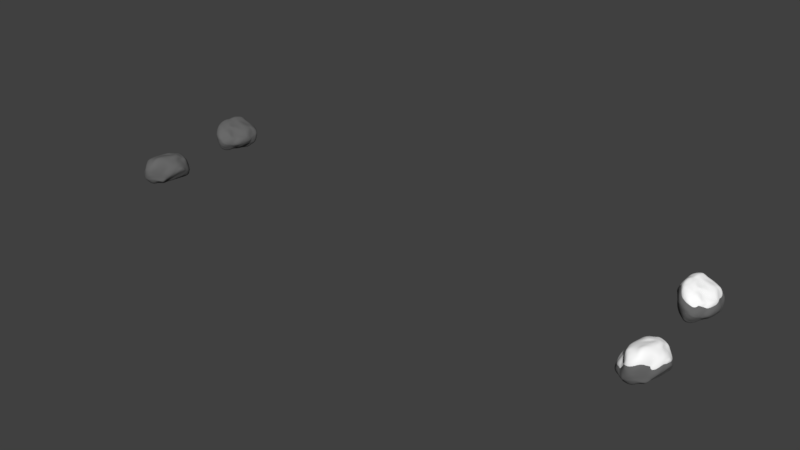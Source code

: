 # Source: Append-Pebbles.blend  (saved by Blender 2.79.0; exported with 4.5.12 LTS)
import bpy
from mathutils import Matrix  # noqa: F401  (used for matrix-valued properties, if any)

bpy.ops.wm.read_factory_settings(use_empty=True)
scene = bpy.context.scene
scene.name = 'Scene'

# ---- collections
col_collection_1 = bpy.data.collections.new('Collection 1'); scene.collection.children.link(col_collection_1)

# ---- materials (node trees are filled in below, after node groups)
mat_rock1 = bpy.data.materials.new('Rock1')
mat_rock1.alpha_threshold = 0.0
mat_rock1.roughness = 0.5
mat_snow = bpy.data.materials.new('Snow')
mat_snow.alpha_threshold = 0.0
mat_snow.diffuse_color = (1.0, 1.0, 1.0, 1.0)
mat_snow.roughness = 0.5

# ---- material node trees
mat_rock1.use_nodes = True; mat_rock1.node_tree.nodes.clear()
_N = mat_rock1.node_tree.nodes; _L = mat_rock1.node_tree.links
n0 = _N.new('ShaderNodeOutputMaterial'); n0.name = 'Material Output'; n0.location = (300, 300)
n1 = _N.new('ShaderNodeBsdfDiffuse'); n1.name = 'Diffuse BSDF'; n1.location = (10, 300)
n1.inputs[0].default_value = (0.1413, 0.1413, 0.1413, 1.0)
_L.new(n1.outputs[0], n0.inputs[0])
n0.is_active_output = True
mat_snow.use_nodes = True; mat_snow.node_tree.nodes.clear()
_N = mat_snow.node_tree.nodes; _L = mat_snow.node_tree.links
n0 = _N.new('ShaderNodeOutputMaterial'); n0.name = 'Material Output'; n0.location = (300, 300)
n1 = _N.new('ShaderNodeBsdfDiffuse'); n1.name = 'Diffuse BSDF'; n1.location = (10, 300)
n1.inputs[0].default_value = (1.0, 1.0, 1.0, 1.0)
_L.new(n1.outputs[0], n0.inputs[0])
n0.is_active_output = True

# ---- world
world_world = bpy.data.worlds.new('World'); scene.world = world_world
world_world.color = (0.05088, 0.05088, 0.05088)
world_world.use_sun_shadow = False
world_world.sun_shadow_jitter_overblur = 0.0
world_world.cycles.sampling_method = 'MANUAL'

# ---- meshes
me_icosphere_036 = bpy.data.meshes.new('Icosphere.036')
me_icosphere_036.from_pydata([(-0.2058, -0.1743, -0.4291), (0.4169, -0.7914, -0.3347), (-0.5865, -1.096, -0.3061), (-0.6796, 0.01974, -0.3551), (-0.2631, 0.6107, -0.3753), (0.3668, 0.3051, -0.2525), (0.06164, -1.058, 0.3333), (-0.7499, -0.8237, 0.3636), (-0.8015, 0.3356, 0.4197), (-0.07441, 0.5888, 0.2282), (0.2859, -0.531, 0.3703), (-0.3316, -0.4262, 0.6609), (-0.3509, -0.7364, -0.4548), (0.1453, -0.5712, -0.3811), (0.1063, -0.9724, -0.3664), (0.4762, -0.2257, -0.319), (0.1596, -0.07785, -0.3726), (-0.54, -0.104, -0.4286), (-0.8451, -0.8341, -0.2059), (-0.3078, 0.2824, -0.4728), (-0.716, 0.375, -0.2225), (0.0238, 0.4542, -0.3285), (0.4558, -0.7703, 0.0227), (0.4917, -0.2058, 0.1045), (-0.02108, -1.186, -0.1803), (0.4118, -1.003, -0.01935), (-1.046, -0.6817, 0.1682), (-0.777, -1.074, -0.01004), (-0.6384, 0.6574, -0.01915), (-0.9218, 0.08107, -0.1025), (0.2138, 0.6061, -0.1044), (-0.2576, 0.7958, -0.1732), (0.2563, -0.7313, 0.3574), (-0.5429, -1.068, 0.4263), (-0.9382, -0.2679, 0.4018), (-0.3616, 0.7663, 0.3989), (0.2106, 0.1637, 0.2587), (-0.1644, -0.7993, 0.6134), (0.07806, -0.4343, 0.5832), (-0.5981, -0.6674, 0.6807), (-0.5313, 0.2634, 0.7882), (-0.026, 0.4129, 0.6346), (-0.3497, -0.4578, -0.4335), (0.2882, -0.6877, -0.3761), (-0.2048, -1.066, -0.4097), (0.4669, -0.4769, -0.2933), (0.2507, 0.1525, -0.3674), (-0.3913, -0.1487, -0.4237), (-0.7928, -0.3491, -0.3401), (-0.2209, 0.00016, -0.4695), (-0.5222, 0.5185, -0.4172), (0.2262, 0.4164, -0.2611), (0.5095, -0.762, -0.1672), (0.4475, -0.3812, 0.2384), (-0.2783, -1.248, -0.2572), (0.217, -1.078, 0.115), (-0.9163, -0.3313, -0.08555), (-0.7874, -0.9889, 0.1452), (-0.4767, 0.7141, -0.2036), (-0.8744, 0.1882, 0.1203), (0.2923, 0.4788, -0.1761), (-0.122, 0.7042, 0.05388), (0.2146, -0.9231, 0.3198), (-0.6566, -1.007, 0.3433), (-0.8473, -0.03927, 0.3971), (-0.2317, 0.6955, 0.2837), (0.2468, -0.1374, 0.3953), (-0.06292, -0.941, 0.4789), (-0.1636, -0.3952, 0.7199), (-0.6317, -0.7322, 0.4781), (-0.696, 0.303, 0.6248), (-0.05696, 0.5483, 0.4184), (-0.4721, -0.9574, -0.3692), (-0.0002871, -0.3637, -0.3466), (0.2646, -0.8664, -0.344), (0.4208, 0.07015, -0.2854), (-0.05293, -0.1227, -0.4552), (-0.6236, -0.05414, -0.3778), (-0.7466, -1.006, -0.3091), (-0.2628, 0.4743, -0.4222), (-0.7625, 0.2142, -0.3402), (-0.1029, 0.5431, -0.3782), (0.3895, -0.6348, 0.2147), (0.4765, 0.1086, -0.03942), (0.06092, -1.155, 0.09393), (0.4369, -0.9323, -0.2526), (-0.9174, -0.7515, 0.2384), (-0.6835, -1.123, -0.1928), (-0.7608, 0.4709, 0.1834), (-0.7979, 0.07747, -0.2476), (0.07342, 0.6399, 0.1254), (-0.25, 0.7006, -0.2496), (0.2672, -0.6364, 0.385), (-0.1298, -1.125, 0.3894), (-0.8895, -0.5862, 0.4121), (-0.6742, 0.609, 0.4597), (0.07526, 0.3525, 0.2963), (-0.3041, -0.6011, 0.6682), (0.19, -0.4629, 0.4855), (-0.4843, -0.5632, 0.6922), (-0.4469, -0.1068, 0.7531), (-0.1526, -0.1251, 0.6914), (0.1207, 0.05873, 0.5746), (0.1282, -0.08843, 0.4925), (0.07385, 0.2305, 0.433), (-0.3449, 0.3179, 0.708), (-0.1713, 0.6013, 0.5795), (-0.5791, 0.5176, 0.5992), (-0.6403, -0.1785, 0.705), (-0.7788, -0.06308, 0.5953), (-0.7851, -0.4849, 0.5286), (-0.3492, -0.7419, 0.6677), (-0.5409, -0.9289, 0.522), (-0.2363, -0.9628, 0.5997), (0.02817, -0.5815, 0.6342), (0.1206, -0.7753, 0.497), (0.2032, -0.5467, 0.4813), (0.3465, -0.04022, 0.2457), (0.4173, 0.2479, 0.001226), (0.2008, 0.3999, 0.1142), (-0.3111, 0.8052, 0.1804), (-0.3971, 0.7796, -0.1399), (-0.565, 0.7715, 0.1769), (-0.989, -0.0647, 0.1209), (-0.9993, -0.209, 0.01697), (-1.01, -0.4623, 0.2805), (-0.6037, -1.116, 0.1401), (-0.5188, -1.228, -0.07015), (-0.2581, -1.281, 0.1456), (0.3442, -0.8707, 0.2169), (0.4077, -0.911, -0.01552), (0.3724, -0.7395, 0.2256), (-0.03826, 0.7303, -0.08615), (0.1136, 0.563, -0.2568), (-0.106, 0.6343, -0.2171), (-0.8084, 0.321, -0.1018), (-0.6897, 0.5591, -0.1442), (-0.8761, 0.2202, -0.2453), (-0.9039, -0.8471, 0.0613), (-0.9458, -0.8022, 0.02873), (-0.8405, -0.9769, -0.1003), (0.1616, -1.207, -0.1153), (0.07349, -1.132, -0.2546), (0.2706, -1.021, -0.2378), (0.4505, -0.4634, 0.08685), (0.5343, -0.4383, -0.128), (0.5155, -0.2115, -0.1309), (0.07001, 0.221, -0.3624), (-0.04403, 0.1456, -0.471), (-0.09929, 0.3324, -0.3859), (-0.5285, 0.3453, -0.3859), (-0.4087, 0.168, -0.4242), (-0.7087, 0.1506, -0.4082), (-0.6596, -0.4936, -0.3245), (-0.4712, -0.3993, -0.4701), (-0.652, -0.7537, -0.3761), (0.3081, -0.1442, -0.389), (0.3139, -0.4309, -0.3307), (0.1535, -0.2393, -0.3649), (-0.1501, -0.8783, -0.3896), (-0.1357, -0.6476, -0.4415), (0.1421, -0.7391, -0.407), (-0.3453, -0.4475, -0.2496), (-0.2082, -0.1773, -0.2454), (0.2626, -0.6666, -0.1949), (0.3854, -0.7654, -0.1554), (-0.2072, -1.027, -0.2269), (-0.571, -1.055, -0.1281), (0.433, -0.4657, -0.116), (0.2269, 0.1342, -0.1866), (0.3376, 0.2796, -0.07707), (-0.3849, -0.1529, -0.2403), (-0.7676, -0.3439, -0.1605), (-0.6597, 0.007635, -0.1749), (-0.2225, -0.01102, -0.2839), (-0.5097, 0.483, -0.234), (-0.2628, 0.5708, -0.1941), (0.2036, 0.3857, -0.08533), (0.4736, -0.7374, 0.004245), (0.4145, -0.3745, 0.3908), (0.2605, -0.5172, 0.5165), (-0.2773, -1.201, -0.08161), (0.1948, -1.039, 0.2732), (0.04673, -1.02, 0.4812), (-0.8853, -0.3269, 0.08201), (-0.7624, -0.9537, 0.3019), (-0.7267, -0.7962, 0.5101), (-0.4663, 0.6694, -0.03045), (-0.8453, 0.1682, 0.2782), (-0.7758, 0.3086, 0.5635), (0.2665, 0.4451, -0.004312), (-0.1283, 0.6599, 0.2149), (-0.08293, 0.55, 0.3811), (0.1926, -0.8909, 0.4683), (-0.6378, -0.9707, 0.4907), (-0.8195, -0.0486, 0.542), (-0.2328, 0.6517, 0.4339), (0.2232, -0.1422, 0.5403), (-0.07198, -0.9079, 0.62), (-0.168, -0.3878, 0.8496), (-0.328, -0.4173, 0.7934), (-0.6141, -0.709, 0.6192), (-0.6754, 0.2776, 0.759), (-0.0663, 0.5114, 0.5623), (-0.4619, -0.9237, -0.1883), (-0.3465, -0.713, -0.2699), (-0.01229, -0.3578, -0.1668), (0.1264, -0.5556, -0.1997), (0.2401, -0.8369, -0.1643), (0.08931, -0.9379, -0.1857), (0.389, 0.05568, -0.1084), (0.4418, -0.2263, -0.1405), (-0.06246, -0.1281, -0.2703), (0.1401, -0.08537, -0.1916), (-0.6063, -0.06277, -0.1965), (-0.5267, -0.1103, -0.2449), (-0.7236, -0.9701, -0.131), (-0.8175, -0.8061, -0.03271), (-0.2625, 0.4409, -0.2389), (-0.3054, 0.258, -0.2871), (-0.7387, 0.1929, -0.1607), (-0.6944, 0.3462, -0.04855), (-0.1101, 0.5064, -0.1969), (0.01066, 0.4217, -0.1495), (0.3592, -0.6162, 0.3682), (0.4224, -0.7453, 0.1852), (0.4421, 0.0923, 0.126), (0.4566, -0.2073, 0.2632), (0.04605, -1.112, 0.2531), (-0.03211, -1.141, -0.008296), (0.4043, -0.8997, -0.07722), (0.3805, -0.9672, 0.1451), (-0.8863, -0.7274, 0.3908), (-1.009, -0.6609, 0.3238), (-0.6634, -1.081, -0.02021), (-0.7525, -1.035, 0.154), (-0.7371, 0.4376, 0.3383), (-0.6205, 0.6153, 0.1453), (-0.7724, 0.06266, -0.07239), (-0.8906, 0.06609, 0.06589), (0.05796, 0.5987, 0.2831), (0.1917, 0.5665, 0.06409), (-0.2503, 0.6566, -0.07437), (-0.2576, 0.7473, -0.001482), (0.2427, -0.6177, 0.5305), (0.2323, -0.7082, 0.5041), (-0.1357, -1.083, 0.5346), (-0.5294, -1.029, 0.5699), (-0.8597, -0.5698, 0.5563), (-0.9062, -0.2665, 0.5465), (-0.6545, 0.5692, 0.6016), (-0.3567, 0.7192, 0.5437), (0.05972, 0.3248, 0.446), (0.1887, 0.1448, 0.4101), (-0.3019, -0.584, 0.8004), (-0.1686, -0.773, 0.7482), (0.169, -0.4523, 0.6263), (0.06238, -0.4251, 0.7194), (-0.4736, -0.548, 0.8233), (-0.582, -0.6472, 0.8123), (-0.438, -0.1129, 0.8813), (-0.5184, 0.2399, 0.9148), (-0.1575, -0.1304, 0.8225), (-0.03679, 0.3824, 0.7683), (0.103, 0.0448, 0.7112), (0.1102, -0.09545, 0.6329), (0.05837, 0.2085, 0.5763), (-0.3407, 0.2918, 0.8383), (-0.1753, 0.5618, 0.7158), (-0.564, 0.4821, 0.7347), (-0.6223, -0.1813, 0.8355), (-0.7542, -0.07129, 0.7309), (-0.7602, -0.4733, 0.6674), (-0.3448, -0.7182, 0.7999), (-0.5276, -0.8964, 0.661), (-0.2372, -0.9288, 0.7351), (0.01483, -0.5653, 0.7679), (0.103, -0.75, 0.6373), (0.1817, -0.5323, 0.6223), (0.3182, -0.04951, 0.3977), (0.3857, 0.225, 0.1647), (0.1794, 0.3699, 0.2724), (-0.3085, 0.7562, 0.3355), (-0.3905, 0.7318, 0.03024), (-0.5505, 0.7241, 0.3321), (-0.9545, -0.07284, 0.2788), (-0.9644, -0.2103, 0.1797), (-0.975, -0.4518, 0.4309), (-0.5874, -1.075, 0.2971), (-0.5065, -1.182, 0.0967), (-0.258, -1.232, 0.3023), (0.316, -0.841, 0.3702), (0.3765, -0.8794, 0.1488), (0.3429, -0.716, 0.3786), (-0.04848, 0.6848, 0.08144), (0.09622, 0.5254, -0.08117), (-0.113, 0.5933, -0.04333), (-0.7825, 0.2947, 0.06654), (-0.6693, 0.5217, 0.02615), (-0.8469, 0.1987, -0.07019), (-0.8735, -0.8185, 0.222), (-0.9134, -0.7757, 0.1909), (-0.8131, -0.9422, 0.06793), (0.142, -1.162, 0.05362), (0.05802, -1.09, -0.07909), (0.2459, -0.984, -0.06312), (0.4174, -0.4528, 0.2463), (0.4972, -0.4289, 0.04151), (0.4793, -0.2127, 0.03881), (0.0547, 0.1994, -0.1818), (-0.05398, 0.1275, -0.2854), (-0.1066, 0.3057, -0.2042), (-0.5157, 0.3179, -0.2042), (-0.4015, 0.1489, -0.2407), (-0.6874, 0.1323, -0.2255), (-0.6406, -0.4816, -0.1457), (-0.4611, -0.3917, -0.2845), (-0.6334, -0.7295, -0.1949), (0.2816, -0.1486, -0.2072), (0.2871, -0.4219, -0.1516), (0.1342, -0.2393, -0.1842), (-0.1551, -0.8482, -0.2077), (-0.1414, -0.6284, -0.2572), (0.1234, -0.7155, -0.2244)], [], [(0, 73, 42), (1, 43, 45), (0, 42, 47), (0, 47, 49), (0, 49, 76), (1, 45, 52), (2, 44, 54), (3, 48, 56), (4, 50, 58), (5, 51, 60), (1, 52, 85), (2, 54, 87), (3, 56, 89), (4, 58, 91), (5, 60, 83), (6, 62, 67), (7, 63, 69), (8, 64, 70), (9, 65, 71), (10, 66, 98), (38, 102, 68), (38, 103, 102), (36, 96, 104), (41, 105, 101), (41, 106, 105), (35, 95, 107), (40, 108, 100), (40, 109, 108), (34, 94, 110), (39, 111, 99), (39, 112, 111), (33, 93, 113), (37, 114, 97), (37, 115, 114), (32, 92, 116), (23, 117, 53), (23, 118, 117), (30, 90, 119), (31, 120, 61), (31, 121, 120), (28, 88, 122), (29, 123, 59), (29, 124, 123), (26, 86, 125), (27, 126, 57), (27, 127, 126), (24, 84, 128), (25, 129, 55), (25, 130, 129), (22, 82, 131), (30, 132, 90), (30, 133, 132), (21, 81, 134), (28, 135, 88), (28, 136, 135), (20, 80, 137), (26, 138, 86), (26, 139, 138), (18, 78, 140), (24, 141, 84), (24, 142, 141), (14, 74, 143), (22, 144, 82), (22, 145, 144), (15, 75, 146), (16, 147, 46), (16, 148, 147), (19, 79, 149), (19, 150, 79), (19, 151, 150), (17, 77, 152), (17, 153, 77), (17, 154, 153), (12, 72, 155), (15, 156, 75), (15, 157, 156), (13, 73, 158), (12, 159, 72), (12, 160, 159), (13, 43, 161), (161, 74, 14), (161, 43, 74), (43, 1, 74), (159, 161, 14), (159, 160, 161), (160, 13, 161), (72, 44, 2), (72, 159, 44), (159, 14, 44), (158, 76, 16), (158, 73, 76), (73, 0, 76), (156, 158, 16), (156, 157, 158), (157, 13, 158), (75, 46, 5), (75, 156, 46), (156, 16, 46), (155, 78, 18), (155, 72, 78), (72, 2, 78), (153, 155, 18), (153, 154, 155), (154, 12, 155), (77, 48, 3), (77, 153, 48), (153, 18, 48), (152, 80, 20), (152, 77, 80), (77, 3, 80), (150, 152, 20), (150, 151, 152), (151, 17, 152), (79, 50, 4), (79, 150, 50), (150, 20, 50), (149, 81, 21), (149, 79, 81), (79, 4, 81), (147, 149, 21), (147, 148, 149), (148, 19, 149), (46, 51, 5), (46, 147, 51), (147, 21, 51), (146, 83, 23), (146, 75, 83), (75, 5, 83), (144, 146, 23), (144, 145, 146), (145, 15, 146), (82, 53, 10), (82, 144, 53), (144, 23, 53), (143, 85, 25), (143, 74, 85), (74, 1, 85), (141, 143, 25), (141, 142, 143), (142, 14, 143), (84, 55, 6), (84, 141, 55), (141, 25, 55), (140, 87, 27), (140, 78, 87), (78, 2, 87), (138, 140, 27), (138, 139, 140), (139, 18, 140), (86, 57, 7), (86, 138, 57), (138, 27, 57), (137, 89, 29), (137, 80, 89), (80, 3, 89), (135, 137, 29), (135, 136, 137), (136, 20, 137), (88, 59, 8), (88, 135, 59), (135, 29, 59), (134, 91, 31), (134, 81, 91), (81, 4, 91), (132, 134, 31), (132, 133, 134), (133, 21, 134), (90, 61, 9), (90, 132, 61), (132, 31, 61), (131, 92, 32), (131, 82, 92), (82, 10, 92), (129, 131, 32), (129, 130, 131), (130, 22, 131), (55, 62, 6), (55, 129, 62), (129, 32, 62), (128, 93, 33), (128, 84, 93), (84, 6, 93), (126, 128, 33), (126, 127, 128), (127, 24, 128), (57, 63, 7), (57, 126, 63), (126, 33, 63), (125, 94, 34), (125, 86, 94), (86, 7, 94), (123, 125, 34), (123, 124, 125), (124, 26, 125), (59, 64, 8), (59, 123, 64), (123, 34, 64), (122, 95, 35), (122, 88, 95), (88, 8, 95), (120, 122, 35), (120, 121, 122), (121, 28, 122), (61, 65, 9), (61, 120, 65), (120, 35, 65), (119, 96, 36), (119, 90, 96), (90, 9, 96), (117, 119, 36), (117, 118, 119), (118, 30, 119), (53, 66, 10), (53, 117, 66), (117, 36, 66), (116, 98, 38), (116, 92, 98), (92, 10, 98), (114, 116, 38), (114, 115, 116), (115, 32, 116), (97, 68, 11), (97, 114, 68), (114, 38, 68), (113, 67, 37), (113, 93, 67), (93, 6, 67), (111, 113, 37), (111, 112, 113), (112, 33, 113), (99, 97, 11), (99, 111, 97), (111, 37, 97), (110, 69, 39), (110, 94, 69), (94, 7, 69), (108, 110, 39), (108, 109, 110), (109, 34, 110), (100, 99, 11), (100, 108, 99), (108, 39, 99), (107, 70, 40), (107, 95, 70), (95, 8, 70), (105, 107, 40), (105, 106, 107), (106, 35, 107), (101, 100, 11), (101, 105, 100), (105, 40, 100), (104, 71, 41), (104, 96, 71), (96, 9, 71), (102, 104, 41), (102, 103, 104), (103, 36, 104), (68, 101, 11), (68, 102, 101), (102, 41, 101), (98, 103, 38), (98, 66, 103), (66, 36, 103), (71, 106, 41), (71, 65, 106), (65, 35, 106), (70, 109, 40), (70, 64, 109), (64, 34, 109), (69, 112, 39), (69, 63, 112), (63, 33, 112), (67, 115, 37), (67, 62, 115), (62, 32, 115), (83, 118, 23), (83, 60, 118), (60, 30, 118), (91, 121, 31), (91, 58, 121), (58, 28, 121), (89, 124, 29), (89, 56, 124), (56, 26, 124), (87, 127, 27), (87, 54, 127), (54, 24, 127), (85, 130, 25), (85, 52, 130), (52, 22, 130), (60, 133, 30), (60, 51, 133), (51, 21, 133), (58, 136, 28), (58, 50, 136), (50, 20, 136), (56, 139, 26), (56, 48, 139), (48, 18, 139), (54, 142, 24), (54, 44, 142), (44, 14, 142), (52, 145, 22), (52, 45, 145), (45, 15, 145), (76, 148, 16), (76, 49, 148), (49, 19, 148), (49, 151, 19), (49, 47, 151), (47, 17, 151), (47, 154, 17), (47, 42, 154), (42, 12, 154), (45, 157, 15), (45, 43, 157), (43, 13, 157), (42, 160, 12), (42, 73, 160), (73, 13, 160), (163, 206, 162), (165, 164, 168), (163, 162, 171), (163, 171, 174), (163, 174, 212), (165, 168, 178), (167, 166, 181), (173, 172, 184), (176, 175, 187), (170, 177, 190), (165, 178, 230), (167, 181, 234), (173, 184, 238), (176, 187, 242), (170, 190, 226), (183, 193, 198), (186, 194, 201), (189, 195, 202), (192, 196, 203), (180, 197, 256), (257, 264, 199), (257, 265, 264), (253, 252, 266), (263, 267, 262), (263, 268, 267), (251, 250, 269), (261, 270, 260), (261, 271, 270), (249, 248, 272), (259, 273, 258), (259, 274, 273), (247, 246, 275), (255, 276, 254), (255, 277, 276), (245, 244, 278), (227, 279, 179), (227, 280, 279), (241, 240, 281), (243, 282, 191), (243, 283, 282), (237, 236, 284), (239, 285, 188), (239, 286, 285), (233, 232, 287), (235, 288, 185), (235, 289, 288), (229, 228, 290), (231, 291, 182), (231, 292, 291), (225, 224, 293), (241, 294, 240), (241, 295, 294), (223, 222, 296), (237, 297, 236), (237, 298, 297), (221, 220, 299), (233, 300, 232), (233, 301, 300), (217, 216, 302), (229, 303, 228), (229, 304, 303), (209, 208, 305), (225, 306, 224), (225, 307, 306), (211, 210, 308), (213, 309, 169), (213, 310, 309), (219, 218, 311), (219, 312, 218), (219, 313, 312), (215, 214, 314), (215, 315, 214), (215, 316, 315), (205, 204, 317), (211, 318, 210), (211, 319, 318), (207, 206, 320), (205, 321, 204), (205, 322, 321), (207, 164, 323), (323, 208, 209), (323, 164, 208), (164, 165, 208), (321, 323, 209), (321, 322, 323), (322, 207, 323), (204, 166, 167), (204, 321, 166), (321, 209, 166), (320, 212, 213), (320, 206, 212), (206, 163, 212), (318, 320, 213), (318, 319, 320), (319, 207, 320), (210, 169, 170), (210, 318, 169), (318, 213, 169), (317, 216, 217), (317, 204, 216), (204, 167, 216), (315, 317, 217), (315, 316, 317), (316, 205, 317), (214, 172, 173), (214, 315, 172), (315, 217, 172), (314, 220, 221), (314, 214, 220), (214, 173, 220), (312, 314, 221), (312, 313, 314), (313, 215, 314), (218, 175, 176), (218, 312, 175), (312, 221, 175), (311, 222, 223), (311, 218, 222), (218, 176, 222), (309, 311, 223), (309, 310, 311), (310, 219, 311), (169, 177, 170), (169, 309, 177), (309, 223, 177), (308, 226, 227), (308, 210, 226), (210, 170, 226), (306, 308, 227), (306, 307, 308), (307, 211, 308), (224, 179, 180), (224, 306, 179), (306, 227, 179), (305, 230, 231), (305, 208, 230), (208, 165, 230), (303, 305, 231), (303, 304, 305), (304, 209, 305), (228, 182, 183), (228, 303, 182), (303, 231, 182), (302, 234, 235), (302, 216, 234), (216, 167, 234), (300, 302, 235), (300, 301, 302), (301, 217, 302), (232, 185, 186), (232, 300, 185), (300, 235, 185), (299, 238, 239), (299, 220, 238), (220, 173, 238), (297, 299, 239), (297, 298, 299), (298, 221, 299), (236, 188, 189), (236, 297, 188), (297, 239, 188), (296, 242, 243), (296, 222, 242), (222, 176, 242), (294, 296, 243), (294, 295, 296), (295, 223, 296), (240, 191, 192), (240, 294, 191), (294, 243, 191), (293, 244, 245), (293, 224, 244), (224, 180, 244), (291, 293, 245), (291, 292, 293), (292, 225, 293), (182, 193, 183), (182, 291, 193), (291, 245, 193), (290, 246, 247), (290, 228, 246), (228, 183, 246), (288, 290, 247), (288, 289, 290), (289, 229, 290), (185, 194, 186), (185, 288, 194), (288, 247, 194), (287, 248, 249), (287, 232, 248), (232, 186, 248), (285, 287, 249), (285, 286, 287), (286, 233, 287), (188, 195, 189), (188, 285, 195), (285, 249, 195), (284, 250, 251), (284, 236, 250), (236, 189, 250), (282, 284, 251), (282, 283, 284), (283, 237, 284), (191, 196, 192), (191, 282, 196), (282, 251, 196), (281, 252, 253), (281, 240, 252), (240, 192, 252), (279, 281, 253), (279, 280, 281), (280, 241, 281), (179, 197, 180), (179, 279, 197), (279, 253, 197), (278, 256, 257), (278, 244, 256), (244, 180, 256), (276, 278, 257), (276, 277, 278), (277, 245, 278), (254, 199, 200), (254, 276, 199), (276, 257, 199), (275, 198, 255), (275, 246, 198), (246, 183, 198), (273, 275, 255), (273, 274, 275), (274, 247, 275), (258, 254, 200), (258, 273, 254), (273, 255, 254), (272, 201, 259), (272, 248, 201), (248, 186, 201), (270, 272, 259), (270, 271, 272), (271, 249, 272), (260, 258, 200), (260, 270, 258), (270, 259, 258), (269, 202, 261), (269, 250, 202), (250, 189, 202), (267, 269, 261), (267, 268, 269), (268, 251, 269), (262, 260, 200), (262, 267, 260), (267, 261, 260), (266, 203, 263), (266, 252, 203), (252, 192, 203), (264, 266, 263), (264, 265, 266), (265, 253, 266), (199, 262, 200), (199, 264, 262), (264, 263, 262), (256, 265, 257), (256, 197, 265), (197, 253, 265), (203, 268, 263), (203, 196, 268), (196, 251, 268), (202, 271, 261), (202, 195, 271), (195, 249, 271), (201, 274, 259), (201, 194, 274), (194, 247, 274), (198, 277, 255), (198, 193, 277), (193, 245, 277), (226, 280, 227), (226, 190, 280), (190, 241, 280), (242, 283, 243), (242, 187, 283), (187, 237, 283), (238, 286, 239), (238, 184, 286), (184, 233, 286), (234, 289, 235), (234, 181, 289), (181, 229, 289), (230, 292, 231), (230, 178, 292), (178, 225, 292), (190, 295, 241), (190, 177, 295), (177, 223, 295), (187, 298, 237), (187, 175, 298), (175, 221, 298), (184, 301, 233), (184, 172, 301), (172, 217, 301), (181, 304, 229), (181, 166, 304), (166, 209, 304), (178, 307, 225), (178, 168, 307), (168, 211, 307), (212, 310, 213), (212, 174, 310), (174, 219, 310), (174, 313, 219), (174, 171, 313), (171, 215, 313), (171, 316, 215), (171, 162, 316), (162, 205, 316), (168, 319, 211), (168, 164, 319), (164, 207, 319), (162, 322, 205), (162, 206, 322), (206, 207, 322)])
me_icosphere_036.polygons.foreach_set('use_smooth', [True] * 640)
me_icosphere_036.polygons.foreach_set('material_index', [0, 0, 0, 0, 0, 0, 0, 0, 0, 0, 0, 0, 0, 0, 0, 0, 0, 0, 0, 0, 0, 0, 0, 0, 0, 0, 0, 0, 0, 0, 0, 0, 0, 0, 0, 0, 0, 0, 0, 0, 0, 0, 0, 0, 0, 0, 0, 0, 0, 0, 0, 0, 0, 0, 0, 0, 0, 0, 0, 0, 0, 0, 0, 0, 0, 0, 0, 0, 0, 0, 0, 0, 0, 0, 0, 0, 0, 0, 0, 0, 0, 0, 0, 0, 0, 0, 0, 0, 0, 0, 0, 0, 0, 0, 0, 0, 0, 0, 0, 0, 0, 0, 0, 0, 0, 0, 0, 0, 0, 0, 0, 0, 0, 0, 0, 0, 0, 0, 0, 0, 0, 0, 0, 0, 0, 0, 0, 0, 0, 0, 0, 0, 0, 0, 0, 0, 0, 0, 0, 0, 0, 0, 0, 0, 0, 0, 0, 0, 0, 0, 0, 0, 0, 0, 0, 0, 0, 0, 0, 0, 0, 0, 0, 0, 0, 0, 0, 0, 0, 0, 0, 0, 0, 0, 0, 0, 0, 0, 0, 0, 0, 0, 0, 0, 0, 0, 0, 0, 0, 0, 0, 0, 0, 0, 0, 0, 0, 0, 0, 0, 0, 0, 0, 0, 0, 0, 0, 0, 0, 0, 0, 0, 0, 0, 0, 0, 0, 0, 0, 0, 0, 0, 0, 0, 0, 0, 0, 0, 0, 0, 0, 0, 0, 0, 0, 0, 0, 0, 0, 0, 0, 0, 0, 0, 0, 0, 0, 0, 0, 0, 0, 0, 0, 0, 0, 0, 0, 0, 0, 0, 0, 0, 0, 0, 0, 0, 0, 0, 0, 0, 0, 0, 0, 0, 0, 0, 0, 0, 0, 0, 0, 0, 0, 0, 0, 0, 0, 0, 0, 0, 0, 0, 0, 0, 0, 0, 0, 0, 0, 0, 0, 0, 0, 0, 0, 0, 0, 0, 0, 0, 0, 0, 0, 0, 0, 0, 0, 0, 0, 0, 1, 1, 1, 1, 1, 1, 1, 1, 1, 1, 1, 1, 1, 1, 1, 1, 1, 1, 1, 1, 1, 1, 1, 1, 1, 1, 1, 1, 1, 1, 1, 1, 1, 1, 1, 1, 1, 1, 1, 1, 1, 1, 1, 1, 1, 1, 1, 1, 1, 1, 1, 1, 1, 1, 1, 1, 1, 1, 1, 1, 1, 1, 1, 1, 1, 1, 1, 1, 1, 1, 1, 1, 1, 1, 1, 1, 1, 1, 1, 1, 1, 1, 1, 1, 1, 1, 1, 1, 1, 1, 1, 1, 1, 1, 1, 1, 1, 1, 1, 1, 1, 1, 1, 1, 1, 1, 1, 1, 1, 1, 1, 1, 1, 1, 1, 1, 1, 1, 1, 1, 1, 1, 1, 1, 1, 1, 1, 1, 1, 1, 1, 1, 1, 1, 1, 1, 1, 1, 1, 1, 1, 1, 1, 1, 1, 1, 1, 1, 1, 1, 1, 1, 1, 1, 1, 1, 1, 1, 1, 1, 1, 1, 1, 1, 1, 1, 1, 1, 1, 1, 1, 1, 1, 1, 1, 1, 1, 1, 1, 1, 1, 1, 1, 1, 1, 1, 1, 1, 1, 1, 1, 1, 1, 1, 1, 1, 1, 1, 1, 1, 1, 1, 1, 1, 1, 1, 1, 1, 1, 1, 1, 1, 1, 1, 1, 1, 1, 1, 1, 1, 1, 1, 1, 1, 1, 1, 1, 1, 1, 1, 1, 1, 1, 1, 1, 1, 1, 1, 1, 1, 1, 1, 1, 1, 1, 1, 1, 1, 1, 1, 1, 1, 1, 1, 1, 1, 1, 1, 1, 1, 1, 1, 1, 1, 1, 1, 1, 1, 1, 1, 1, 1, 1, 1, 1, 1, 1, 1, 1, 1, 1, 1, 1, 1, 1, 1, 1, 1, 1, 1, 1, 1, 1, 1, 1, 1, 1, 1, 1, 1, 1, 1, 1, 1, 1, 1, 1, 1, 1, 1, 1, 1, 1, 1, 1, 1, 1, 1, 1, 1])
me_icosphere_036.materials.append(mat_rock1)
me_icosphere_036.materials.append(mat_snow)
me_icosphere_036.use_remesh_preserve_volume = False
me_icosphere_036.use_remesh_preserve_attributes = False
me_icosphere_036.use_mirror_vertex_groups = False
me_icosphere_036.update()
me_icosphere_035 = bpy.data.meshes.new('Icosphere.035')
me_icosphere_035.from_pydata([(-0.05854, -0.02007, -0.5464), (0.5823, -0.5871, -0.3577), (-0.2084, -0.8493, -0.3423), (-0.7144, 0.01959, -0.2848), (-0.3038, 0.8257, -0.3505), (0.5927, 0.5707, -0.3244), (0.2164, -0.8508, 0.2315), (-0.4929, -0.5937, 0.06267), (-0.6632, 0.4483, 0.2732), (0.1403, 0.8782, 0.2163), (0.6226, -0.1467, 0.3069), (-0.1544, -0.1335, 0.548), (-0.06385, -0.4628, -0.4627), (0.3943, -0.3655, -0.4902), (0.2701, -0.8182, -0.3841), (0.6865, 0.005941, -0.3506), (0.3828, 0.278, -0.4295), (-0.5565, 0.01388, -0.5138), (-0.5509, -0.5561, -0.3743), (-0.1773, 0.5119, -0.5318), (-0.6006, 0.494, -0.3865), (0.2548, 0.6772, -0.3462), (0.8153, -0.3558, -0.02249), (0.8159, 0.1792, 0.02789), (0.1141, -1.08, -0.1719), (0.5114, -0.8885, -0.0924), (-0.6657, -0.3488, -0.07848), (-0.4277, -0.7205, -0.1494), (-0.6315, 0.7279, -0.07012), (-0.8021, 0.2968, -0.1249), (0.4579, 0.8699, -0.1019), (-0.06223, 0.9916, -0.04268), (0.529, -0.4201, 0.2895), (-0.2257, -0.971, 0.302), (-0.5955, -0.01403, 0.1787), (-0.3602, 0.8495, 0.4048), (0.4585, 0.4591, 0.2499), (0.03747, -0.4741, 0.5608), (0.4114, -0.08038, 0.4809), (-0.2462, -0.3464, 0.4289), (-0.4665, 0.3432, 0.7013), (0.1342, 0.518, 0.5966), (-0.05358, -0.1971, -0.5031), (0.5017, -0.4487, -0.4033), (0.02021, -0.809, -0.4005), (0.6182, -0.3117, -0.3726), (0.5396, 0.3814, -0.3907), (-0.2953, -0.06169, -0.558), (-0.6545, -0.2179, -0.39), (-0.1172, 0.2219, -0.5702), (-0.4683, 0.7233, -0.4232), (0.4408, 0.6785, -0.3304), (0.7668, -0.5101, -0.2266), (0.7207, 0.01415, 0.183), (-0.105, -1.019, -0.2548), (0.4321, -0.8553, 0.06821), (-0.7153, -0.1255, -0.2265), (-0.475, -0.6796, -0.0127), (-0.4864, 0.8057, -0.2813), (-0.7554, 0.3528, 0.04776), (0.541, 0.7704, -0.2163), (0.03702, 0.965, 0.06799), (0.3979, -0.6511, 0.2516), (-0.441, -0.7503, 0.2381), (-0.7086, 0.2258, 0.2859), (-0.05108, 0.8282, 0.3075), (0.5978, 0.1463, 0.281), (0.1987, -0.7044, 0.4272), (0.1972, -0.1034, 0.5068), (-0.372, -0.4903, 0.2939), (-0.5797, 0.4064, 0.5057), (0.1335, 0.7068, 0.402), (-0.2166, -0.6623, -0.4786), (0.1776, -0.1911, -0.5213), (0.4271, -0.6825, -0.4124), (0.672, 0.2817, -0.385), (0.1974, 0.07513, -0.49), (-0.7021, 0.04332, -0.3954), (-0.3756, -0.6768, -0.3447), (-0.2568, 0.6416, -0.5188), (-0.6834, 0.2344, -0.3465), (0.02668, 0.7412, -0.3578), (0.7928, -0.2854, 0.1716), (0.7963, 0.4132, -0.1218), (0.2042, -0.9877, 0.06431), (0.6289, -0.7101, -0.2357), (-0.541, -0.4687, 0.02201), (-0.3356, -0.8211, -0.2524), (-0.6587, 0.6558, 0.08596), (-0.7453, 0.1669, -0.1986), (0.3282, 0.8662, 0.05764), (-0.1862, 0.957, -0.2389), (0.6185, -0.3224, 0.2676), (0.002616, -0.9189, 0.2828), (-0.5695, -0.3503, 0.2085), (-0.4979, 0.6837, 0.3949), (0.2842, 0.7112, 0.2097), (-0.04277, -0.3296, 0.5695), (0.5402, -0.1204, 0.4004), (-0.2505, -0.2714, 0.5424), (-0.308, 0.1006, 0.6655), (0.05971, 0.2542, 0.6815), (0.3117, 0.3366, 0.5144), (0.4742, 0.1977, 0.4287), (0.3224, 0.567, 0.4054), (-0.1288, 0.5301, 0.6905), (-0.07338, 0.757, 0.514), (-0.4221, 0.5908, 0.5503), (-0.4142, -0.02211, 0.6309), (-0.491, 0.0889, 0.5036), (-0.4644, -0.177, 0.3189), (-0.1094, -0.3752, 0.5252), (-0.2746, -0.6792, 0.3693), (-0.1153, -0.746, 0.4382), (0.2436, -0.2303, 0.5546), (0.3633, -0.4515, 0.4956), (0.4756, -0.2292, 0.382), (0.6385, 0.2976, 0.1337), (0.7231, 0.5584, -0.001703), (0.548, 0.7143, 0.07261), (-0.2136, 0.9697, 0.1461), (-0.3552, 0.9348, -0.1181), (-0.4689, 0.8626, 0.1221), (-0.7874, 0.07177, 0.08788), (-0.6946, -0.05146, -0.05504), (-0.6667, -0.1929, 0.07421), (-0.3279, -0.9055, 0.1066), (-0.2231, -1.027, -0.1471), (-0.06071, -1.072, 0.103), (0.5973, -0.6133, 0.08253), (0.701, -0.6429, -0.1084), (0.6862, -0.4089, 0.1481), (0.1853, 0.9117, -0.03129), (0.3294, 0.8161, -0.2011), (0.1492, 0.8873, -0.2058), (-0.8108, 0.4824, -0.1015), (-0.652, 0.6472, -0.292), (-0.7474, 0.3347, -0.2567), (-0.5283, -0.5397, -0.1089), (-0.628, -0.4134, -0.2515), (-0.5021, -0.6495, -0.2129), (0.3332, -1.021, -0.1498), (0.1925, -1.011, -0.3283), (0.4188, -0.9033, -0.2852), (0.8176, -0.08151, 0.05783), (0.8403, -0.1425, -0.252), (0.7641, 0.09994, -0.1836), (0.2381, 0.4868, -0.3915), (0.08013, 0.2926, -0.5325), (0.03546, 0.6094, -0.3993), (-0.3515, 0.4782, -0.4869), (-0.3297, 0.2013, -0.5914), (-0.5875, 0.245, -0.4441), (-0.5169, -0.2617, -0.5422), (-0.3456, -0.2313, -0.5174), (-0.3233, -0.5183, -0.4807), (0.5249, 0.1096, -0.4205), (0.5252, -0.197, -0.4625), (0.3253, -0.1041, -0.4469), (0.08471, -0.6726, -0.524), (0.1585, -0.369, -0.4808), (0.3227, -0.5973, -0.4606), (0.08713, -0.1526, -0.6001), (0.08271, 0.004692, -0.6386), (0.5805, -0.3762, -0.5115), (0.6521, -0.4992, -0.471), (0.1527, -0.6963, -0.509), (-0.05045, -0.7321, -0.4573), (0.684, -0.2545, -0.4842), (0.6142, 0.3614, -0.5002), (0.6613, 0.5296, -0.4414), (-0.1277, -0.03229, -0.6489), (-0.4468, -0.1711, -0.4996), (-0.5, 0.03993, -0.4062), (0.03057, 0.2197, -0.6597), (-0.2813, 0.6652, -0.5291), (-0.1352, 0.7562, -0.4645), (0.5264, 0.6254, -0.4467), (0.8161, -0.4307, -0.3545), (0.7751, 0.0351, 0.009467), (0.6879, -0.1079, 0.1195), (0.04144, -0.8832, -0.3795), (0.5186, -0.7375, -0.09251), (0.327, -0.7334, 0.05257), (-0.5008, -0.08897, -0.3544), (-0.2873, -0.5813, -0.1644), (-0.3032, -0.505, -0.09744), (-0.2975, 0.7385, -0.403), (-0.5365, 0.336, -0.1107), (-0.4546, 0.4209, 0.08961), (0.6154, 0.707, -0.3453), (0.1676, 0.8799, -0.09271), (0.2594, 0.8028, 0.03908), (0.4882, -0.556, 0.07043), (-0.2571, -0.6442, 0.05846), (-0.4949, 0.2232, 0.1009), (0.08935, 0.7584, 0.1201), (0.6659, 0.1526, 0.09652), (0.3113, -0.6034, 0.2265), (0.3099, -0.06934, 0.2972), (-0.00244, -0.09609, 0.3338), (-0.1958, -0.4132, 0.108), (-0.3804, 0.3836, 0.2962), (0.2533, 0.6506, 0.2041), (-0.05769, -0.5659, -0.5783), (0.078, -0.3887, -0.5642), (0.2925, -0.1473, -0.6164), (0.4851, -0.3023, -0.5887), (0.5142, -0.5839, -0.5196), (0.3747, -0.7045, -0.4944), (0.7318, 0.2728, -0.4952), (0.7447, 0.0278, -0.4646), (0.3101, 0.08928, -0.5885), (0.4748, 0.2695, -0.5348), (-0.4892, 0.06102, -0.5045), (-0.3598, 0.03485, -0.6096), (-0.199, -0.5789, -0.4594), (-0.3548, -0.4716, -0.4857), (-0.09348, 0.5926, -0.6141), (-0.02279, 0.4773, -0.6256), (-0.4725, 0.2308, -0.461), (-0.3989, 0.4614, -0.4965), (0.1584, 0.6811, -0.4711), (0.3612, 0.6242, -0.4607), (0.8391, -0.231, -0.0006835), (0.8592, -0.2936, -0.1731), (0.8423, 0.3897, -0.2614), (0.8597, 0.1818, -0.1283), (0.3162, -0.8551, -0.09598), (0.2361, -0.9373, -0.3059), (0.6936, -0.6084, -0.3625), (0.5891, -0.7669, -0.2352), (-0.346, -0.3939, -0.1336), (-0.4568, -0.2874, -0.2229), (-0.1635, -0.707, -0.3774), (-0.2453, -0.6177, -0.2858), (-0.4505, 0.6053, -0.07674), (-0.4264, 0.6693, -0.2154), (-0.5275, 0.1708, -0.3296), (-0.578, 0.2863, -0.2641), (0.4264, 0.7922, -0.1019), (0.5416, 0.7955, -0.2437), (-0.03075, 0.8729, -0.3654), (0.07943, 0.9036, -0.191), (0.6843, -0.264, 0.08461), (0.6047, -0.3507, 0.1041), (0.1371, -0.794, 0.09813), (-0.06582, -0.8402, 0.1152), (-0.3713, -0.2888, 0.03217), (-0.3944, 0.01006, 0.005645), (-0.3077, 0.63, 0.1977), (-0.1853, 0.7773, 0.2066), (0.3872, 0.6544, 0.03317), (0.5421, 0.4304, 0.06897), (0.09672, -0.2703, 0.3529), (0.168, -0.3987, 0.3451), (0.6148, -0.08443, 0.2027), (0.5002, -0.0489, 0.2742), (-0.08785, -0.2186, 0.3288), (-0.08399, -0.2852, 0.2279), (-0.1389, 0.1119, 0.4382), (-0.2798, 0.3274, 0.47), (0.1878, 0.2484, 0.4524), (0.254, 0.4828, 0.3769), (0.4117, 0.3216, 0.304), (0.5561, 0.1982, 0.2278), (0.4212, 0.5263, 0.2071), (0.02032, 0.4935, 0.4604), (0.06953, 0.6951, 0.3036), (-0.2404, 0.5475, 0.3359), (-0.2333, 0.002875, 0.4074), (-0.3016, 0.1015, 0.2943), (-0.2779, -0.1348, 0.1302), (0.03752, -0.3109, 0.3135), (-0.1092, -0.581, 0.175), (0.03231, -0.6403, 0.2362), (0.3511, -0.1821, 0.3396), (0.4575, -0.3786, 0.2873), (0.5573, -0.1811, 0.1863), (0.702, 0.2869, -0.03433), (0.7772, 0.5187, -0.1546), (0.6217, 0.6572, -0.0886), (-0.05507, 0.8842, -0.02326), (-0.1809, 0.8531, -0.258), (-0.2819, 0.7889, -0.04461), (-0.5649, 0.08629, -0.07503), (-0.4824, -0.0232, -0.202), (-0.4576, -0.1489, -0.08718), (-0.1566, -0.782, -0.05839), (-0.06352, -0.8896, -0.2839), (0.08078, -0.9299, -0.06163), (0.6654, -0.5224, -0.07979), (0.7576, -0.5487, -0.2494), (0.7445, -0.3408, -0.02149), (0.2994, 0.8326, -0.1809), (0.4274, 0.7477, -0.3318), (0.2673, 0.8109, -0.336), (-0.5857, 0.4511, -0.2433), (-0.4446, 0.5976, -0.4126), (-0.5293, 0.3199, -0.3812), (-0.3347, -0.457, -0.2499), (-0.4233, -0.3448, -0.3766), (-0.3114, -0.5546, -0.3423), (0.4308, -0.8848, -0.2862), (0.3058, -0.8758, -0.4448), (0.5068, -0.7801, -0.4065), (0.8612, -0.0499, -0.1017), (0.8814, -0.1041, -0.3771), (0.8136, 0.1113, -0.3162), (0.3463, 0.4551, -0.501), (0.2059, 0.2825, -0.6262), (0.1662, 0.564, -0.5079), (-0.1776, 0.4474, -0.5858), (-0.1582, 0.2014, -0.6786), (-0.3873, 0.2402, -0.5477), (-0.3245, -0.21, -0.6349), (-0.1723, -0.183, -0.6129), (-0.1525, -0.438, -0.5802), (0.6011, 0.1199, -0.5268), (0.6014, -0.1525, -0.5641), (0.4238, -0.07001, -0.5502), (0.21, -0.5751, -0.6187), (0.2756, -0.3053, -0.5803), (0.4215, -0.5082, -0.5623)], [], [(0, 73, 42), (1, 43, 45), (0, 42, 47), (0, 47, 49), (0, 49, 76), (1, 45, 52), (2, 44, 54), (3, 48, 56), (4, 50, 58), (5, 51, 60), (1, 52, 85), (2, 54, 87), (3, 56, 89), (4, 58, 91), (5, 60, 83), (6, 62, 67), (7, 63, 69), (8, 64, 70), (9, 65, 71), (10, 66, 98), (38, 102, 68), (38, 103, 102), (36, 96, 104), (41, 105, 101), (41, 106, 105), (35, 95, 107), (40, 108, 100), (40, 109, 108), (34, 94, 110), (39, 111, 99), (39, 112, 111), (33, 93, 113), (37, 114, 97), (37, 115, 114), (32, 92, 116), (23, 117, 53), (23, 118, 117), (30, 90, 119), (31, 120, 61), (31, 121, 120), (28, 88, 122), (29, 123, 59), (29, 124, 123), (26, 86, 125), (27, 126, 57), (27, 127, 126), (24, 84, 128), (25, 129, 55), (25, 130, 129), (22, 82, 131), (30, 132, 90), (30, 133, 132), (21, 81, 134), (28, 135, 88), (28, 136, 135), (20, 80, 137), (26, 138, 86), (26, 139, 138), (18, 78, 140), (24, 141, 84), (24, 142, 141), (14, 74, 143), (22, 144, 82), (22, 145, 144), (15, 75, 146), (16, 147, 46), (16, 148, 147), (19, 79, 149), (19, 150, 79), (19, 151, 150), (17, 77, 152), (17, 153, 77), (17, 154, 153), (12, 72, 155), (15, 156, 75), (15, 157, 156), (13, 73, 158), (12, 159, 72), (12, 160, 159), (13, 43, 161), (161, 74, 14), (161, 43, 74), (43, 1, 74), (159, 161, 14), (159, 160, 161), (160, 13, 161), (72, 44, 2), (72, 159, 44), (159, 14, 44), (158, 76, 16), (158, 73, 76), (73, 0, 76), (156, 158, 16), (156, 157, 158), (157, 13, 158), (75, 46, 5), (75, 156, 46), (156, 16, 46), (155, 78, 18), (155, 72, 78), (72, 2, 78), (153, 155, 18), (153, 154, 155), (154, 12, 155), (77, 48, 3), (77, 153, 48), (153, 18, 48), (152, 80, 20), (152, 77, 80), (77, 3, 80), (150, 152, 20), (150, 151, 152), (151, 17, 152), (79, 50, 4), (79, 150, 50), (150, 20, 50), (149, 81, 21), (149, 79, 81), (79, 4, 81), (147, 149, 21), (147, 148, 149), (148, 19, 149), (46, 51, 5), (46, 147, 51), (147, 21, 51), (146, 83, 23), (146, 75, 83), (75, 5, 83), (144, 146, 23), (144, 145, 146), (145, 15, 146), (82, 53, 10), (82, 144, 53), (144, 23, 53), (143, 85, 25), (143, 74, 85), (74, 1, 85), (141, 143, 25), (141, 142, 143), (142, 14, 143), (84, 55, 6), (84, 141, 55), (141, 25, 55), (140, 87, 27), (140, 78, 87), (78, 2, 87), (138, 140, 27), (138, 139, 140), (139, 18, 140), (86, 57, 7), (86, 138, 57), (138, 27, 57), (137, 89, 29), (137, 80, 89), (80, 3, 89), (135, 137, 29), (135, 136, 137), (136, 20, 137), (88, 59, 8), (88, 135, 59), (135, 29, 59), (134, 91, 31), (134, 81, 91), (81, 4, 91), (132, 134, 31), (132, 133, 134), (133, 21, 134), (90, 61, 9), (90, 132, 61), (132, 31, 61), (131, 92, 32), (131, 82, 92), (82, 10, 92), (129, 131, 32), (129, 130, 131), (130, 22, 131), (55, 62, 6), (55, 129, 62), (129, 32, 62), (128, 93, 33), (128, 84, 93), (84, 6, 93), (126, 128, 33), (126, 127, 128), (127, 24, 128), (57, 63, 7), (57, 126, 63), (126, 33, 63), (125, 94, 34), (125, 86, 94), (86, 7, 94), (123, 125, 34), (123, 124, 125), (124, 26, 125), (59, 64, 8), (59, 123, 64), (123, 34, 64), (122, 95, 35), (122, 88, 95), (88, 8, 95), (120, 122, 35), (120, 121, 122), (121, 28, 122), (61, 65, 9), (61, 120, 65), (120, 35, 65), (119, 96, 36), (119, 90, 96), (90, 9, 96), (117, 119, 36), (117, 118, 119), (118, 30, 119), (53, 66, 10), (53, 117, 66), (117, 36, 66), (116, 98, 38), (116, 92, 98), (92, 10, 98), (114, 116, 38), (114, 115, 116), (115, 32, 116), (97, 68, 11), (97, 114, 68), (114, 38, 68), (113, 67, 37), (113, 93, 67), (93, 6, 67), (111, 113, 37), (111, 112, 113), (112, 33, 113), (99, 97, 11), (99, 111, 97), (111, 37, 97), (110, 69, 39), (110, 94, 69), (94, 7, 69), (108, 110, 39), (108, 109, 110), (109, 34, 110), (100, 99, 11), (100, 108, 99), (108, 39, 99), (107, 70, 40), (107, 95, 70), (95, 8, 70), (105, 107, 40), (105, 106, 107), (106, 35, 107), (101, 100, 11), (101, 105, 100), (105, 40, 100), (104, 71, 41), (104, 96, 71), (96, 9, 71), (102, 104, 41), (102, 103, 104), (103, 36, 104), (68, 101, 11), (68, 102, 101), (102, 41, 101), (98, 103, 38), (98, 66, 103), (66, 36, 103), (71, 106, 41), (71, 65, 106), (65, 35, 106), (70, 109, 40), (70, 64, 109), (64, 34, 109), (69, 112, 39), (69, 63, 112), (63, 33, 112), (67, 115, 37), (67, 62, 115), (62, 32, 115), (83, 118, 23), (83, 60, 118), (60, 30, 118), (91, 121, 31), (91, 58, 121), (58, 28, 121), (89, 124, 29), (89, 56, 124), (56, 26, 124), (87, 127, 27), (87, 54, 127), (54, 24, 127), (85, 130, 25), (85, 52, 130), (52, 22, 130), (60, 133, 30), (60, 51, 133), (51, 21, 133), (58, 136, 28), (58, 50, 136), (50, 20, 136), (56, 139, 26), (56, 48, 139), (48, 18, 139), (54, 142, 24), (54, 44, 142), (44, 14, 142), (52, 145, 22), (52, 45, 145), (45, 15, 145), (76, 148, 16), (76, 49, 148), (49, 19, 148), (49, 151, 19), (49, 47, 151), (47, 17, 151), (47, 154, 17), (47, 42, 154), (42, 12, 154), (45, 157, 15), (45, 43, 157), (43, 13, 157), (42, 160, 12), (42, 73, 160), (73, 13, 160), (163, 206, 162), (165, 164, 168), (163, 162, 171), (163, 171, 174), (163, 174, 212), (165, 168, 178), (167, 166, 181), (173, 172, 184), (176, 175, 187), (170, 177, 190), (165, 178, 230), (167, 181, 234), (173, 184, 238), (176, 187, 242), (170, 190, 226), (183, 193, 198), (186, 194, 201), (189, 195, 202), (192, 196, 203), (180, 197, 256), (257, 264, 199), (257, 265, 264), (253, 252, 266), (263, 267, 262), (263, 268, 267), (251, 250, 269), (261, 270, 260), (261, 271, 270), (249, 248, 272), (259, 273, 258), (259, 274, 273), (247, 246, 275), (255, 276, 254), (255, 277, 276), (245, 244, 278), (227, 279, 179), (227, 280, 279), (241, 240, 281), (243, 282, 191), (243, 283, 282), (237, 236, 284), (239, 285, 188), (239, 286, 285), (233, 232, 287), (235, 288, 185), (235, 289, 288), (229, 228, 290), (231, 291, 182), (231, 292, 291), (225, 224, 293), (241, 294, 240), (241, 295, 294), (223, 222, 296), (237, 297, 236), (237, 298, 297), (221, 220, 299), (233, 300, 232), (233, 301, 300), (217, 216, 302), (229, 303, 228), (229, 304, 303), (209, 208, 305), (225, 306, 224), (225, 307, 306), (211, 210, 308), (213, 309, 169), (213, 310, 309), (219, 218, 311), (219, 312, 218), (219, 313, 312), (215, 214, 314), (215, 315, 214), (215, 316, 315), (205, 204, 317), (211, 318, 210), (211, 319, 318), (207, 206, 320), (205, 321, 204), (205, 322, 321), (207, 164, 323), (323, 208, 209), (323, 164, 208), (164, 165, 208), (321, 323, 209), (321, 322, 323), (322, 207, 323), (204, 166, 167), (204, 321, 166), (321, 209, 166), (320, 212, 213), (320, 206, 212), (206, 163, 212), (318, 320, 213), (318, 319, 320), (319, 207, 320), (210, 169, 170), (210, 318, 169), (318, 213, 169), (317, 216, 217), (317, 204, 216), (204, 167, 216), (315, 317, 217), (315, 316, 317), (316, 205, 317), (214, 172, 173), (214, 315, 172), (315, 217, 172), (314, 220, 221), (314, 214, 220), (214, 173, 220), (312, 314, 221), (312, 313, 314), (313, 215, 314), (218, 175, 176), (218, 312, 175), (312, 221, 175), (311, 222, 223), (311, 218, 222), (218, 176, 222), (309, 311, 223), (309, 310, 311), (310, 219, 311), (169, 177, 170), (169, 309, 177), (309, 223, 177), (308, 226, 227), (308, 210, 226), (210, 170, 226), (306, 308, 227), (306, 307, 308), (307, 211, 308), (224, 179, 180), (224, 306, 179), (306, 227, 179), (305, 230, 231), (305, 208, 230), (208, 165, 230), (303, 305, 231), (303, 304, 305), (304, 209, 305), (228, 182, 183), (228, 303, 182), (303, 231, 182), (302, 234, 235), (302, 216, 234), (216, 167, 234), (300, 302, 235), (300, 301, 302), (301, 217, 302), (232, 185, 186), (232, 300, 185), (300, 235, 185), (299, 238, 239), (299, 220, 238), (220, 173, 238), (297, 299, 239), (297, 298, 299), (298, 221, 299), (236, 188, 189), (236, 297, 188), (297, 239, 188), (296, 242, 243), (296, 222, 242), (222, 176, 242), (294, 296, 243), (294, 295, 296), (295, 223, 296), (240, 191, 192), (240, 294, 191), (294, 243, 191), (293, 244, 245), (293, 224, 244), (224, 180, 244), (291, 293, 245), (291, 292, 293), (292, 225, 293), (182, 193, 183), (182, 291, 193), (291, 245, 193), (290, 246, 247), (290, 228, 246), (228, 183, 246), (288, 290, 247), (288, 289, 290), (289, 229, 290), (185, 194, 186), (185, 288, 194), (288, 247, 194), (287, 248, 249), (287, 232, 248), (232, 186, 248), (285, 287, 249), (285, 286, 287), (286, 233, 287), (188, 195, 189), (188, 285, 195), (285, 249, 195), (284, 250, 251), (284, 236, 250), (236, 189, 250), (282, 284, 251), (282, 283, 284), (283, 237, 284), (191, 196, 192), (191, 282, 196), (282, 251, 196), (281, 252, 253), (281, 240, 252), (240, 192, 252), (279, 281, 253), (279, 280, 281), (280, 241, 281), (179, 197, 180), (179, 279, 197), (279, 253, 197), (278, 256, 257), (278, 244, 256), (244, 180, 256), (276, 278, 257), (276, 277, 278), (277, 245, 278), (254, 199, 200), (254, 276, 199), (276, 257, 199), (275, 198, 255), (275, 246, 198), (246, 183, 198), (273, 275, 255), (273, 274, 275), (274, 247, 275), (258, 254, 200), (258, 273, 254), (273, 255, 254), (272, 201, 259), (272, 248, 201), (248, 186, 201), (270, 272, 259), (270, 271, 272), (271, 249, 272), (260, 258, 200), (260, 270, 258), (270, 259, 258), (269, 202, 261), (269, 250, 202), (250, 189, 202), (267, 269, 261), (267, 268, 269), (268, 251, 269), (262, 260, 200), (262, 267, 260), (267, 261, 260), (266, 203, 263), (266, 252, 203), (252, 192, 203), (264, 266, 263), (264, 265, 266), (265, 253, 266), (199, 262, 200), (199, 264, 262), (264, 263, 262), (256, 265, 257), (256, 197, 265), (197, 253, 265), (203, 268, 263), (203, 196, 268), (196, 251, 268), (202, 271, 261), (202, 195, 271), (195, 249, 271), (201, 274, 259), (201, 194, 274), (194, 247, 274), (198, 277, 255), (198, 193, 277), (193, 245, 277), (226, 280, 227), (226, 190, 280), (190, 241, 280), (242, 283, 243), (242, 187, 283), (187, 237, 283), (238, 286, 239), (238, 184, 286), (184, 233, 286), (234, 289, 235), (234, 181, 289), (181, 229, 289), (230, 292, 231), (230, 178, 292), (178, 225, 292), (190, 295, 241), (190, 177, 295), (177, 223, 295), (187, 298, 237), (187, 175, 298), (175, 221, 298), (184, 301, 233), (184, 172, 301), (172, 217, 301), (181, 304, 229), (181, 166, 304), (166, 209, 304), (178, 307, 225), (178, 168, 307), (168, 211, 307), (212, 310, 213), (212, 174, 310), (174, 219, 310), (174, 313, 219), (174, 171, 313), (171, 215, 313), (171, 316, 215), (171, 162, 316), (162, 205, 316), (168, 319, 211), (168, 164, 319), (164, 207, 319), (162, 322, 205), (162, 206, 322), (206, 207, 322)])
me_icosphere_035.polygons.foreach_set('material_index', [0, 0, 0, 0, 0, 0, 0, 0, 0, 0, 0, 0, 0, 0, 0, 0, 0, 0, 0, 0, 0, 0, 0, 0, 0, 0, 0, 0, 0, 0, 0, 0, 0, 0, 0, 0, 0, 0, 0, 0, 0, 0, 0, 0, 0, 0, 0, 0, 0, 0, 0, 0, 0, 0, 0, 0, 0, 0, 0, 0, 0, 0, 0, 0, 0, 0, 0, 0, 0, 0, 0, 0, 0, 0, 0, 0, 0, 0, 0, 0, 0, 0, 0, 0, 0, 0, 0, 0, 0, 0, 0, 0, 0, 0, 0, 0, 0, 0, 0, 0, 0, 0, 0, 0, 0, 0, 0, 0, 0, 0, 0, 0, 0, 0, 0, 0, 0, 0, 0, 0, 0, 0, 0, 0, 0, 0, 0, 0, 0, 0, 0, 0, 0, 0, 0, 0, 0, 0, 0, 0, 0, 0, 0, 0, 0, 0, 0, 0, 0, 0, 0, 0, 0, 0, 0, 0, 0, 0, 0, 0, 0, 0, 0, 0, 0, 0, 0, 0, 0, 0, 0, 0, 0, 0, 0, 0, 0, 0, 0, 0, 0, 0, 0, 0, 0, 0, 0, 0, 0, 0, 0, 0, 0, 0, 0, 0, 0, 0, 0, 0, 0, 0, 0, 0, 0, 0, 0, 0, 0, 0, 0, 0, 0, 0, 0, 0, 0, 0, 0, 0, 0, 0, 0, 0, 0, 0, 0, 0, 0, 0, 0, 0, 0, 0, 0, 0, 0, 0, 0, 0, 0, 0, 0, 0, 0, 0, 0, 0, 0, 0, 0, 0, 0, 0, 0, 0, 0, 0, 0, 0, 0, 0, 0, 0, 0, 0, 0, 0, 0, 0, 0, 0, 0, 0, 0, 0, 0, 0, 0, 0, 0, 0, 0, 0, 0, 0, 0, 0, 0, 0, 0, 0, 0, 0, 0, 0, 0, 0, 0, 0, 0, 0, 0, 0, 0, 0, 0, 0, 0, 0, 0, 0, 0, 0, 0, 0, 0, 0, 0, 0, 1, 1, 1, 1, 1, 1, 1, 1, 1, 1, 1, 1, 1, 1, 1, 1, 1, 1, 1, 1, 1, 1, 1, 1, 1, 1, 1, 1, 1, 1, 1, 1, 1, 1, 1, 1, 1, 1, 1, 1, 1, 1, 1, 1, 1, 1, 1, 1, 1, 1, 1, 1, 1, 1, 1, 1, 1, 1, 1, 1, 1, 1, 1, 1, 1, 1, 1, 1, 1, 1, 1, 1, 1, 1, 1, 1, 1, 1, 1, 1, 1, 1, 1, 1, 1, 1, 1, 1, 1, 1, 1, 1, 1, 1, 1, 1, 1, 1, 1, 1, 1, 1, 1, 1, 1, 1, 1, 1, 1, 1, 1, 1, 1, 1, 1, 1, 1, 1, 1, 1, 1, 1, 1, 1, 1, 1, 1, 1, 1, 1, 1, 1, 1, 1, 1, 1, 1, 1, 1, 1, 1, 1, 1, 1, 1, 1, 1, 1, 1, 1, 1, 1, 1, 1, 1, 1, 1, 1, 1, 1, 1, 1, 1, 1, 1, 1, 1, 1, 1, 1, 1, 1, 1, 1, 1, 1, 1, 1, 1, 1, 1, 1, 1, 1, 1, 1, 1, 1, 1, 1, 1, 1, 1, 1, 1, 1, 1, 1, 1, 1, 1, 1, 1, 1, 1, 1, 1, 1, 1, 1, 1, 1, 1, 1, 1, 1, 1, 1, 1, 1, 1, 1, 1, 1, 1, 1, 1, 1, 1, 1, 1, 1, 1, 1, 1, 1, 1, 1, 1, 1, 1, 1, 1, 1, 1, 1, 1, 1, 1, 1, 1, 1, 1, 1, 1, 1, 1, 1, 1, 1, 1, 1, 1, 1, 1, 1, 1, 1, 1, 1, 1, 1, 1, 1, 1, 1, 1, 1, 1, 1, 1, 1, 1, 1, 1, 1, 1, 1, 1, 1, 1, 1, 1, 1, 1, 1, 1, 1, 1, 1, 1, 1, 1, 1, 1, 1, 1, 1, 1, 1, 1, 1, 1, 1, 1, 1, 1, 1, 1, 1])
me_icosphere_035.materials.append(mat_rock1)
me_icosphere_035.materials.append(mat_snow)
me_icosphere_035.use_remesh_preserve_volume = False
me_icosphere_035.use_remesh_preserve_attributes = False
me_icosphere_035.use_mirror_vertex_groups = False
me_icosphere_035.update()
me_icosphere_006 = bpy.data.meshes.new('Icosphere.006')
me_icosphere_006.from_pydata([(-0.05854, -0.02007, -0.5464), (0.5823, -0.5871, -0.3577), (-0.2084, -0.8493, -0.3423), (-0.7144, 0.01959, -0.2848), (-0.3038, 0.8257, -0.3505), (0.5927, 0.5707, -0.3244), (0.2164, -0.8508, 0.2315), (-0.4929, -0.5937, 0.06267), (-0.6632, 0.4483, 0.2732), (0.1403, 0.8782, 0.2163), (0.6226, -0.1467, 0.3069), (-0.1544, -0.1335, 0.548), (-0.06385, -0.4628, -0.4627), (0.3943, -0.3655, -0.4902), (0.2701, -0.8182, -0.3841), (0.6865, 0.005941, -0.3506), (0.3828, 0.278, -0.4295), (-0.5565, 0.01388, -0.5138), (-0.5509, -0.5561, -0.3743), (-0.1773, 0.5119, -0.5318), (-0.6006, 0.494, -0.3865), (0.2548, 0.6772, -0.3462), (0.8153, -0.3558, -0.02249), (0.8159, 0.1792, 0.02789), (0.1141, -1.08, -0.1719), (0.5114, -0.8885, -0.0924), (-0.6657, -0.3488, -0.07848), (-0.4277, -0.7205, -0.1494), (-0.6315, 0.7279, -0.07012), (-0.8021, 0.2968, -0.1249), (0.4579, 0.8699, -0.1019), (-0.06223, 0.9916, -0.04268), (0.529, -0.4201, 0.2895), (-0.2257, -0.971, 0.302), (-0.5955, -0.01403, 0.1787), (-0.3602, 0.8495, 0.4048), (0.4585, 0.4591, 0.2499), (0.03747, -0.4741, 0.5608), (0.4114, -0.08038, 0.4809), (-0.2462, -0.3464, 0.4289), (-0.4665, 0.3432, 0.7013), (0.1342, 0.518, 0.5966), (-0.05358, -0.1971, -0.5031), (0.5017, -0.4487, -0.4033), (0.02021, -0.809, -0.4005), (0.6182, -0.3117, -0.3726), (0.5396, 0.3814, -0.3907), (-0.2953, -0.06169, -0.558), (-0.6545, -0.2179, -0.39), (-0.1172, 0.2219, -0.5702), (-0.4683, 0.7233, -0.4232), (0.4408, 0.6785, -0.3304), (0.7668, -0.5101, -0.2266), (0.7207, 0.01415, 0.183), (-0.105, -1.019, -0.2548), (0.4321, -0.8553, 0.06821), (-0.7153, -0.1255, -0.2265), (-0.475, -0.6796, -0.0127), (-0.4864, 0.8057, -0.2813), (-0.7554, 0.3528, 0.04776), (0.541, 0.7704, -0.2163), (0.03702, 0.965, 0.06799), (0.3979, -0.6511, 0.2516), (-0.441, -0.7503, 0.2381), (-0.7086, 0.2258, 0.2859), (-0.05108, 0.8282, 0.3075), (0.5978, 0.1463, 0.281), (0.1987, -0.7044, 0.4272), (0.1972, -0.1034, 0.5068), (-0.372, -0.4903, 0.2939), (-0.5797, 0.4064, 0.5057), (0.1335, 0.7068, 0.402), (-0.2166, -0.6623, -0.4786), (0.1776, -0.1911, -0.5213), (0.4271, -0.6825, -0.4124), (0.672, 0.2817, -0.385), (0.1974, 0.07513, -0.49), (-0.7021, 0.04332, -0.3954), (-0.3756, -0.6768, -0.3447), (-0.2568, 0.6416, -0.5188), (-0.6834, 0.2344, -0.3465), (0.02668, 0.7412, -0.3578), (0.7928, -0.2854, 0.1716), (0.7963, 0.4132, -0.1218), (0.2042, -0.9877, 0.06431), (0.6289, -0.7101, -0.2357), (-0.541, -0.4687, 0.02201), (-0.3356, -0.8211, -0.2524), (-0.6587, 0.6558, 0.08596), (-0.7453, 0.1669, -0.1986), (0.3282, 0.8662, 0.05764), (-0.1862, 0.957, -0.2389), (0.6185, -0.3224, 0.2676), (0.002616, -0.9189, 0.2828), (-0.5695, -0.3503, 0.2085), (-0.4979, 0.6837, 0.3949), (0.2842, 0.7112, 0.2097), (-0.04277, -0.3296, 0.5695), (0.5402, -0.1204, 0.4004), (-0.2505, -0.2714, 0.5424), (-0.308, 0.1006, 0.6655), (0.05971, 0.2542, 0.6815), (0.3117, 0.3366, 0.5144), (0.4742, 0.1977, 0.4287), (0.3224, 0.567, 0.4054), (-0.1288, 0.5301, 0.6905), (-0.07338, 0.757, 0.514), (-0.4221, 0.5908, 0.5503), (-0.4142, -0.02211, 0.6309), (-0.491, 0.0889, 0.5036), (-0.4644, -0.177, 0.3189), (-0.1094, -0.3752, 0.5252), (-0.2746, -0.6792, 0.3693), (-0.1153, -0.746, 0.4382), (0.2436, -0.2303, 0.5546), (0.3633, -0.4515, 0.4956), (0.4756, -0.2292, 0.382), (0.6385, 0.2976, 0.1337), (0.7231, 0.5584, -0.001703), (0.548, 0.7143, 0.07261), (-0.2136, 0.9697, 0.1461), (-0.3552, 0.9348, -0.1181), (-0.4689, 0.8626, 0.1221), (-0.7874, 0.07177, 0.08788), (-0.6946, -0.05146, -0.05504), (-0.6667, -0.1929, 0.07421), (-0.3279, -0.9055, 0.1066), (-0.2231, -1.027, -0.1471), (-0.06071, -1.072, 0.103), (0.5973, -0.6133, 0.08253), (0.701, -0.6429, -0.1084), (0.6862, -0.4089, 0.1481), (0.1853, 0.9117, -0.03129), (0.3294, 0.8161, -0.2011), (0.1492, 0.8873, -0.2058), (-0.8108, 0.4824, -0.1015), (-0.652, 0.6472, -0.292), (-0.7474, 0.3347, -0.2567), (-0.5283, -0.5397, -0.1089), (-0.628, -0.4134, -0.2515), (-0.5021, -0.6495, -0.2129), (0.3332, -1.021, -0.1498), (0.1925, -1.011, -0.3283), (0.4188, -0.9033, -0.2852), (0.8176, -0.08151, 0.05783), (0.8403, -0.1425, -0.252), (0.7641, 0.09994, -0.1836), (0.2381, 0.4868, -0.3915), (0.08013, 0.2926, -0.5325), (0.03546, 0.6094, -0.3993), (-0.3515, 0.4782, -0.4869), (-0.3297, 0.2013, -0.5914), (-0.5875, 0.245, -0.4441), (-0.5169, -0.2617, -0.5422), (-0.3456, -0.2313, -0.5174), (-0.3233, -0.5183, -0.4807), (0.5249, 0.1096, -0.4205), (0.5252, -0.197, -0.4625), (0.3253, -0.1041, -0.4469), (0.08471, -0.6726, -0.524), (0.1585, -0.369, -0.4808), (0.3227, -0.5973, -0.4606)], [], [(0, 73, 42), (1, 43, 45), (0, 42, 47), (0, 47, 49), (0, 49, 76), (1, 45, 52), (2, 44, 54), (3, 48, 56), (4, 50, 58), (5, 51, 60), (1, 52, 85), (2, 54, 87), (3, 56, 89), (4, 58, 91), (5, 60, 83), (6, 62, 67), (7, 63, 69), (8, 64, 70), (9, 65, 71), (10, 66, 98), (38, 102, 68), (38, 103, 102), (36, 96, 104), (41, 105, 101), (41, 106, 105), (35, 95, 107), (40, 108, 100), (40, 109, 108), (34, 94, 110), (39, 111, 99), (39, 112, 111), (33, 93, 113), (37, 114, 97), (37, 115, 114), (32, 92, 116), (23, 117, 53), (23, 118, 117), (30, 90, 119), (31, 120, 61), (31, 121, 120), (28, 88, 122), (29, 123, 59), (29, 124, 123), (26, 86, 125), (27, 126, 57), (27, 127, 126), (24, 84, 128), (25, 129, 55), (25, 130, 129), (22, 82, 131), (30, 132, 90), (30, 133, 132), (21, 81, 134), (28, 135, 88), (28, 136, 135), (20, 80, 137), (26, 138, 86), (26, 139, 138), (18, 78, 140), (24, 141, 84), (24, 142, 141), (14, 74, 143), (22, 144, 82), (22, 145, 144), (15, 75, 146), (16, 147, 46), (16, 148, 147), (19, 79, 149), (19, 150, 79), (19, 151, 150), (17, 77, 152), (17, 153, 77), (17, 154, 153), (12, 72, 155), (15, 156, 75), (15, 157, 156), (13, 73, 158), (12, 159, 72), (12, 160, 159), (13, 43, 161), (161, 74, 14), (161, 43, 74), (43, 1, 74), (159, 161, 14), (159, 160, 161), (160, 13, 161), (72, 44, 2), (72, 159, 44), (159, 14, 44), (158, 76, 16), (158, 73, 76), (73, 0, 76), (156, 158, 16), (156, 157, 158), (157, 13, 158), (75, 46, 5), (75, 156, 46), (156, 16, 46), (155, 78, 18), (155, 72, 78), (72, 2, 78), (153, 155, 18), (153, 154, 155), (154, 12, 155), (77, 48, 3), (77, 153, 48), (153, 18, 48), (152, 80, 20), (152, 77, 80), (77, 3, 80), (150, 152, 20), (150, 151, 152), (151, 17, 152), (79, 50, 4), (79, 150, 50), (150, 20, 50), (149, 81, 21), (149, 79, 81), (79, 4, 81), (147, 149, 21), (147, 148, 149), (148, 19, 149), (46, 51, 5), (46, 147, 51), (147, 21, 51), (146, 83, 23), (146, 75, 83), (75, 5, 83), (144, 146, 23), (144, 145, 146), (145, 15, 146), (82, 53, 10), (82, 144, 53), (144, 23, 53), (143, 85, 25), (143, 74, 85), (74, 1, 85), (141, 143, 25), (141, 142, 143), (142, 14, 143), (84, 55, 6), (84, 141, 55), (141, 25, 55), (140, 87, 27), (140, 78, 87), (78, 2, 87), (138, 140, 27), (138, 139, 140), (139, 18, 140), (86, 57, 7), (86, 138, 57), (138, 27, 57), (137, 89, 29), (137, 80, 89), (80, 3, 89), (135, 137, 29), (135, 136, 137), (136, 20, 137), (88, 59, 8), (88, 135, 59), (135, 29, 59), (134, 91, 31), (134, 81, 91), (81, 4, 91), (132, 134, 31), (132, 133, 134), (133, 21, 134), (90, 61, 9), (90, 132, 61), (132, 31, 61), (131, 92, 32), (131, 82, 92), (82, 10, 92), (129, 131, 32), (129, 130, 131), (130, 22, 131), (55, 62, 6), (55, 129, 62), (129, 32, 62), (128, 93, 33), (128, 84, 93), (84, 6, 93), (126, 128, 33), (126, 127, 128), (127, 24, 128), (57, 63, 7), (57, 126, 63), (126, 33, 63), (125, 94, 34), (125, 86, 94), (86, 7, 94), (123, 125, 34), (123, 124, 125), (124, 26, 125), (59, 64, 8), (59, 123, 64), (123, 34, 64), (122, 95, 35), (122, 88, 95), (88, 8, 95), (120, 122, 35), (120, 121, 122), (121, 28, 122), (61, 65, 9), (61, 120, 65), (120, 35, 65), (119, 96, 36), (119, 90, 96), (90, 9, 96), (117, 119, 36), (117, 118, 119), (118, 30, 119), (53, 66, 10), (53, 117, 66), (117, 36, 66), (116, 98, 38), (116, 92, 98), (92, 10, 98), (114, 116, 38), (114, 115, 116), (115, 32, 116), (97, 68, 11), (97, 114, 68), (114, 38, 68), (113, 67, 37), (113, 93, 67), (93, 6, 67), (111, 113, 37), (111, 112, 113), (112, 33, 113), (99, 97, 11), (99, 111, 97), (111, 37, 97), (110, 69, 39), (110, 94, 69), (94, 7, 69), (108, 110, 39), (108, 109, 110), (109, 34, 110), (100, 99, 11), (100, 108, 99), (108, 39, 99), (107, 70, 40), (107, 95, 70), (95, 8, 70), (105, 107, 40), (105, 106, 107), (106, 35, 107), (101, 100, 11), (101, 105, 100), (105, 40, 100), (104, 71, 41), (104, 96, 71), (96, 9, 71), (102, 104, 41), (102, 103, 104), (103, 36, 104), (68, 101, 11), (68, 102, 101), (102, 41, 101), (98, 103, 38), (98, 66, 103), (66, 36, 103), (71, 106, 41), (71, 65, 106), (65, 35, 106), (70, 109, 40), (70, 64, 109), (64, 34, 109), (69, 112, 39), (69, 63, 112), (63, 33, 112), (67, 115, 37), (67, 62, 115), (62, 32, 115), (83, 118, 23), (83, 60, 118), (60, 30, 118), (91, 121, 31), (91, 58, 121), (58, 28, 121), (89, 124, 29), (89, 56, 124), (56, 26, 124), (87, 127, 27), (87, 54, 127), (54, 24, 127), (85, 130, 25), (85, 52, 130), (52, 22, 130), (60, 133, 30), (60, 51, 133), (51, 21, 133), (58, 136, 28), (58, 50, 136), (50, 20, 136), (56, 139, 26), (56, 48, 139), (48, 18, 139), (54, 142, 24), (54, 44, 142), (44, 14, 142), (52, 145, 22), (52, 45, 145), (45, 15, 145), (76, 148, 16), (76, 49, 148), (49, 19, 148), (49, 151, 19), (49, 47, 151), (47, 17, 151), (47, 154, 17), (47, 42, 154), (42, 12, 154), (45, 157, 15), (45, 43, 157), (43, 13, 157), (42, 160, 12), (42, 73, 160), (73, 13, 160)])
me_icosphere_006.materials.append(mat_rock1)
me_icosphere_006.use_remesh_preserve_volume = False
me_icosphere_006.use_remesh_preserve_attributes = False
me_icosphere_006.use_mirror_vertex_groups = False
me_icosphere_006.update()
me_icosphere_005 = bpy.data.meshes.new('Icosphere.005')
me_icosphere_005.from_pydata([(-0.2058, -0.1743, -0.4291), (0.4169, -0.7914, -0.3347), (-0.5865, -1.096, -0.3061), (-0.6796, 0.01974, -0.3551), (-0.2631, 0.6107, -0.3753), (0.3668, 0.3051, -0.2525), (0.06164, -1.058, 0.3333), (-0.7499, -0.8237, 0.3636), (-0.8015, 0.3356, 0.4197), (-0.07441, 0.5888, 0.2282), (0.2859, -0.531, 0.3703), (-0.3316, -0.4262, 0.6609), (-0.3509, -0.7364, -0.4548), (0.1453, -0.5712, -0.3811), (0.1063, -0.9724, -0.3664), (0.4762, -0.2257, -0.319), (0.1596, -0.07785, -0.3726), (-0.54, -0.104, -0.4286), (-0.8451, -0.8341, -0.2059), (-0.3078, 0.2824, -0.4728), (-0.716, 0.375, -0.2225), (0.0238, 0.4542, -0.3285), (0.4558, -0.7703, 0.0227), (0.4917, -0.2058, 0.1045), (-0.02108, -1.186, -0.1803), (0.4118, -1.003, -0.01935), (-1.046, -0.6817, 0.1682), (-0.777, -1.074, -0.01004), (-0.6384, 0.6574, -0.01915), (-0.9218, 0.08107, -0.1025), (0.2138, 0.6061, -0.1044), (-0.2576, 0.7958, -0.1732), (0.2563, -0.7313, 0.3574), (-0.5429, -1.068, 0.4263), (-0.9382, -0.2679, 0.4018), (-0.3616, 0.7663, 0.3989), (0.2106, 0.1637, 0.2587), (-0.1644, -0.7993, 0.6134), (0.07806, -0.4343, 0.5832), (-0.5981, -0.6674, 0.6807), (-0.5313, 0.2634, 0.7882), (-0.026, 0.4129, 0.6346), (-0.3497, -0.4578, -0.4335), (0.2882, -0.6877, -0.3761), (-0.2048, -1.066, -0.4097), (0.4669, -0.4769, -0.2933), (0.2507, 0.1525, -0.3674), (-0.3913, -0.1487, -0.4237), (-0.7928, -0.3491, -0.3401), (-0.2209, 0.00016, -0.4695), (-0.5222, 0.5185, -0.4172), (0.2262, 0.4164, -0.2611), (0.5095, -0.762, -0.1672), (0.4475, -0.3812, 0.2384), (-0.2783, -1.248, -0.2572), (0.217, -1.078, 0.115), (-0.9163, -0.3313, -0.08555), (-0.7874, -0.9889, 0.1452), (-0.4767, 0.7141, -0.2036), (-0.8744, 0.1882, 0.1203), (0.2923, 0.4788, -0.1761), (-0.122, 0.7042, 0.05388), (0.2146, -0.9231, 0.3198), (-0.6566, -1.007, 0.3433), (-0.8473, -0.03927, 0.3971), (-0.2317, 0.6955, 0.2837), (0.2468, -0.1374, 0.3953), (-0.06292, -0.941, 0.4789), (-0.1636, -0.3952, 0.7199), (-0.6317, -0.7322, 0.4781), (-0.696, 0.303, 0.6248), (-0.05696, 0.5483, 0.4184), (-0.4721, -0.9574, -0.3692), (-0.0002871, -0.3637, -0.3466), (0.2646, -0.8664, -0.344), (0.4208, 0.07015, -0.2854), (-0.05293, -0.1227, -0.4552), (-0.6236, -0.05414, -0.3778), (-0.7466, -1.006, -0.3091), (-0.2628, 0.4743, -0.4222), (-0.7625, 0.2142, -0.3402), (-0.1029, 0.5431, -0.3782), (0.3895, -0.6348, 0.2147), (0.4765, 0.1086, -0.03942), (0.06092, -1.155, 0.09393), (0.4369, -0.9323, -0.2526), (-0.9174, -0.7515, 0.2384), (-0.6835, -1.123, -0.1928), (-0.7608, 0.4709, 0.1834), (-0.7979, 0.07747, -0.2476), (0.07342, 0.6399, 0.1254), (-0.25, 0.7006, -0.2496), (0.2672, -0.6364, 0.385), (-0.1298, -1.125, 0.3894), (-0.8895, -0.5862, 0.4121), (-0.6742, 0.609, 0.4597), (0.07526, 0.3525, 0.2963), (-0.3041, -0.6011, 0.6682), (0.19, -0.4629, 0.4855), (-0.4843, -0.5632, 0.6922), (-0.4469, -0.1068, 0.7531), (-0.1526, -0.1251, 0.6914), (0.1207, 0.05873, 0.5746), (0.1282, -0.08843, 0.4925), (0.07385, 0.2305, 0.433), (-0.3449, 0.3179, 0.708), (-0.1713, 0.6013, 0.5795), (-0.5791, 0.5176, 0.5992), (-0.6403, -0.1785, 0.705), (-0.7788, -0.06308, 0.5953), (-0.7851, -0.4849, 0.5286), (-0.3492, -0.7419, 0.6677), (-0.5409, -0.9289, 0.522), (-0.2363, -0.9628, 0.5997), (0.02817, -0.5815, 0.6342), (0.1206, -0.7753, 0.497), (0.2032, -0.5467, 0.4813), (0.3465, -0.04022, 0.2457), (0.4173, 0.2479, 0.001226), (0.2008, 0.3999, 0.1142), (-0.3111, 0.8052, 0.1804), (-0.3971, 0.7796, -0.1399), (-0.565, 0.7715, 0.1769), (-0.989, -0.0647, 0.1209), (-0.9993, -0.209, 0.01697), (-1.01, -0.4623, 0.2805), (-0.6037, -1.116, 0.1401), (-0.5188, -1.228, -0.07015), (-0.2581, -1.281, 0.1456), (0.3442, -0.8707, 0.2169), (0.4077, -0.911, -0.01552), (0.3724, -0.7395, 0.2256), (-0.03826, 0.7303, -0.08615), (0.1136, 0.563, -0.2568), (-0.106, 0.6343, -0.2171), (-0.8084, 0.321, -0.1018), (-0.6897, 0.5591, -0.1442), (-0.8761, 0.2202, -0.2453), (-0.9039, -0.8471, 0.0613), (-0.9458, -0.8022, 0.02873), (-0.8405, -0.9769, -0.1003), (0.1616, -1.207, -0.1153), (0.07349, -1.132, -0.2546), (0.2706, -1.021, -0.2378), (0.4505, -0.4634, 0.08685), (0.5343, -0.4383, -0.128), (0.5155, -0.2115, -0.1309), (0.07001, 0.221, -0.3624), (-0.04403, 0.1456, -0.471), (-0.09929, 0.3324, -0.3859), (-0.5285, 0.3453, -0.3859), (-0.4087, 0.168, -0.4242), (-0.7087, 0.1506, -0.4082), (-0.6596, -0.4936, -0.3245), (-0.4712, -0.3993, -0.4701), (-0.652, -0.7537, -0.3761), (0.3081, -0.1442, -0.389), (0.3139, -0.4309, -0.3307), (0.1535, -0.2393, -0.3649), (-0.1501, -0.8783, -0.3896), (-0.1357, -0.6476, -0.4415), (0.1421, -0.7391, -0.407)], [], [(0, 73, 42), (1, 43, 45), (0, 42, 47), (0, 47, 49), (0, 49, 76), (1, 45, 52), (2, 44, 54), (3, 48, 56), (4, 50, 58), (5, 51, 60), (1, 52, 85), (2, 54, 87), (3, 56, 89), (4, 58, 91), (5, 60, 83), (6, 62, 67), (7, 63, 69), (8, 64, 70), (9, 65, 71), (10, 66, 98), (38, 102, 68), (38, 103, 102), (36, 96, 104), (41, 105, 101), (41, 106, 105), (35, 95, 107), (40, 108, 100), (40, 109, 108), (34, 94, 110), (39, 111, 99), (39, 112, 111), (33, 93, 113), (37, 114, 97), (37, 115, 114), (32, 92, 116), (23, 117, 53), (23, 118, 117), (30, 90, 119), (31, 120, 61), (31, 121, 120), (28, 88, 122), (29, 123, 59), (29, 124, 123), (26, 86, 125), (27, 126, 57), (27, 127, 126), (24, 84, 128), (25, 129, 55), (25, 130, 129), (22, 82, 131), (30, 132, 90), (30, 133, 132), (21, 81, 134), (28, 135, 88), (28, 136, 135), (20, 80, 137), (26, 138, 86), (26, 139, 138), (18, 78, 140), (24, 141, 84), (24, 142, 141), (14, 74, 143), (22, 144, 82), (22, 145, 144), (15, 75, 146), (16, 147, 46), (16, 148, 147), (19, 79, 149), (19, 150, 79), (19, 151, 150), (17, 77, 152), (17, 153, 77), (17, 154, 153), (12, 72, 155), (15, 156, 75), (15, 157, 156), (13, 73, 158), (12, 159, 72), (12, 160, 159), (13, 43, 161), (161, 74, 14), (161, 43, 74), (43, 1, 74), (159, 161, 14), (159, 160, 161), (160, 13, 161), (72, 44, 2), (72, 159, 44), (159, 14, 44), (158, 76, 16), (158, 73, 76), (73, 0, 76), (156, 158, 16), (156, 157, 158), (157, 13, 158), (75, 46, 5), (75, 156, 46), (156, 16, 46), (155, 78, 18), (155, 72, 78), (72, 2, 78), (153, 155, 18), (153, 154, 155), (154, 12, 155), (77, 48, 3), (77, 153, 48), (153, 18, 48), (152, 80, 20), (152, 77, 80), (77, 3, 80), (150, 152, 20), (150, 151, 152), (151, 17, 152), (79, 50, 4), (79, 150, 50), (150, 20, 50), (149, 81, 21), (149, 79, 81), (79, 4, 81), (147, 149, 21), (147, 148, 149), (148, 19, 149), (46, 51, 5), (46, 147, 51), (147, 21, 51), (146, 83, 23), (146, 75, 83), (75, 5, 83), (144, 146, 23), (144, 145, 146), (145, 15, 146), (82, 53, 10), (82, 144, 53), (144, 23, 53), (143, 85, 25), (143, 74, 85), (74, 1, 85), (141, 143, 25), (141, 142, 143), (142, 14, 143), (84, 55, 6), (84, 141, 55), (141, 25, 55), (140, 87, 27), (140, 78, 87), (78, 2, 87), (138, 140, 27), (138, 139, 140), (139, 18, 140), (86, 57, 7), (86, 138, 57), (138, 27, 57), (137, 89, 29), (137, 80, 89), (80, 3, 89), (135, 137, 29), (135, 136, 137), (136, 20, 137), (88, 59, 8), (88, 135, 59), (135, 29, 59), (134, 91, 31), (134, 81, 91), (81, 4, 91), (132, 134, 31), (132, 133, 134), (133, 21, 134), (90, 61, 9), (90, 132, 61), (132, 31, 61), (131, 92, 32), (131, 82, 92), (82, 10, 92), (129, 131, 32), (129, 130, 131), (130, 22, 131), (55, 62, 6), (55, 129, 62), (129, 32, 62), (128, 93, 33), (128, 84, 93), (84, 6, 93), (126, 128, 33), (126, 127, 128), (127, 24, 128), (57, 63, 7), (57, 126, 63), (126, 33, 63), (125, 94, 34), (125, 86, 94), (86, 7, 94), (123, 125, 34), (123, 124, 125), (124, 26, 125), (59, 64, 8), (59, 123, 64), (123, 34, 64), (122, 95, 35), (122, 88, 95), (88, 8, 95), (120, 122, 35), (120, 121, 122), (121, 28, 122), (61, 65, 9), (61, 120, 65), (120, 35, 65), (119, 96, 36), (119, 90, 96), (90, 9, 96), (117, 119, 36), (117, 118, 119), (118, 30, 119), (53, 66, 10), (53, 117, 66), (117, 36, 66), (116, 98, 38), (116, 92, 98), (92, 10, 98), (114, 116, 38), (114, 115, 116), (115, 32, 116), (97, 68, 11), (97, 114, 68), (114, 38, 68), (113, 67, 37), (113, 93, 67), (93, 6, 67), (111, 113, 37), (111, 112, 113), (112, 33, 113), (99, 97, 11), (99, 111, 97), (111, 37, 97), (110, 69, 39), (110, 94, 69), (94, 7, 69), (108, 110, 39), (108, 109, 110), (109, 34, 110), (100, 99, 11), (100, 108, 99), (108, 39, 99), (107, 70, 40), (107, 95, 70), (95, 8, 70), (105, 107, 40), (105, 106, 107), (106, 35, 107), (101, 100, 11), (101, 105, 100), (105, 40, 100), (104, 71, 41), (104, 96, 71), (96, 9, 71), (102, 104, 41), (102, 103, 104), (103, 36, 104), (68, 101, 11), (68, 102, 101), (102, 41, 101), (98, 103, 38), (98, 66, 103), (66, 36, 103), (71, 106, 41), (71, 65, 106), (65, 35, 106), (70, 109, 40), (70, 64, 109), (64, 34, 109), (69, 112, 39), (69, 63, 112), (63, 33, 112), (67, 115, 37), (67, 62, 115), (62, 32, 115), (83, 118, 23), (83, 60, 118), (60, 30, 118), (91, 121, 31), (91, 58, 121), (58, 28, 121), (89, 124, 29), (89, 56, 124), (56, 26, 124), (87, 127, 27), (87, 54, 127), (54, 24, 127), (85, 130, 25), (85, 52, 130), (52, 22, 130), (60, 133, 30), (60, 51, 133), (51, 21, 133), (58, 136, 28), (58, 50, 136), (50, 20, 136), (56, 139, 26), (56, 48, 139), (48, 18, 139), (54, 142, 24), (54, 44, 142), (44, 14, 142), (52, 145, 22), (52, 45, 145), (45, 15, 145), (76, 148, 16), (76, 49, 148), (49, 19, 148), (49, 151, 19), (49, 47, 151), (47, 17, 151), (47, 154, 17), (47, 42, 154), (42, 12, 154), (45, 157, 15), (45, 43, 157), (43, 13, 157), (42, 160, 12), (42, 73, 160), (73, 13, 160)])
me_icosphere_005.polygons.foreach_set('use_smooth', [True] * 320)
me_icosphere_005.materials.append(mat_rock1)
me_icosphere_005.use_remesh_preserve_volume = False
me_icosphere_005.use_remesh_preserve_attributes = False
me_icosphere_005.use_mirror_vertex_groups = False
me_icosphere_005.update()

# ---- objects
ob_icosphere_006 = bpy.data.objects.new('Icosphere.006', me_icosphere_036)
ob_icosphere_005 = bpy.data.objects.new('Icosphere.005', me_icosphere_035)
ob_icosphere_004 = bpy.data.objects.new('Icosphere.004', me_icosphere_006)
ob_icosphere_003 = bpy.data.objects.new('Icosphere.003', me_icosphere_005)

# ---- transforms, parenting, visibility, modifiers, constraints
ob_icosphere_006.location = (4.828, -1.195, 0.1477)
ob_icosphere_006.rotation_euler = (0.0, -0.0, 2.901)
ob_icosphere_006.scale = (0.3594, 0.3594, 0.3594)
ob_icosphere_006.lineart.crease_threshold = 0.0
_m = ob_icosphere_006.modifiers.new('Subsurf', 'SUBSURF')
_m.uv_smooth = 'PRESERVE_CORNERS'
_m.quality = 2
_m.levels = 2
_m.show_only_control_edges = False
ob_icosphere_005.location = (4.828, 0.4483, 0.2119)
ob_icosphere_005.rotation_euler = (2.971, -0.689, -3.027)
ob_icosphere_005.scale = (0.3574, 0.3574, 0.3574)
ob_icosphere_005.lineart.crease_threshold = 0.0
_m = ob_icosphere_005.modifiers.new('Subsurf', 'SUBSURF')
_m.uv_smooth = 'PRESERVE_CORNERS'
_m.quality = 2
_m.levels = 2
_m.show_only_control_edges = False
ob_icosphere_004.location = (-3.532, 0.4483, 0.2119)
ob_icosphere_004.rotation_euler = (2.971, -0.689, -3.027)
ob_icosphere_004.scale = (0.3574, 0.3574, 0.3574)
ob_icosphere_004.lineart.crease_threshold = 0.0
_m = ob_icosphere_004.modifiers.new('Subsurf', 'SUBSURF')
_m.uv_smooth = 'PRESERVE_CORNERS'
_m.quality = 2
_m.levels = 2
_m.show_only_control_edges = False
ob_icosphere_003.location = (-3.532, -1.195, 0.1477)
ob_icosphere_003.rotation_euler = (0.0, -0.0, 2.901)
ob_icosphere_003.scale = (0.3594, 0.3594, 0.3594)
ob_icosphere_003.lineart.crease_threshold = 0.0
_m = ob_icosphere_003.modifiers.new('Subsurf', 'SUBSURF')
_m.uv_smooth = 'PRESERVE_CORNERS'
_m.quality = 2
_m.levels = 2
_m.show_only_control_edges = False

# ---- collection membership
col_collection_1.objects.link(ob_icosphere_006)
col_collection_1.objects.link(ob_icosphere_005)
col_collection_1.objects.link(ob_icosphere_004)
col_collection_1.objects.link(ob_icosphere_003)

# ---- scene / render settings (as saved in the file)
scene.frame_start = 1; scene.frame_end = 250; scene.frame_set(1)
scene.render.engine = 'CYCLES'
scene.render.resolution_percentage = 50
scene.render.dither_intensity = 0.0
scene.cycles.use_denoising = False
scene.cycles.samples = 128
scene.cycles.sampling_pattern = 'TABULATED_SOBOL'
scene.cycles.use_adaptive_sampling = False
scene.cycles.use_light_tree = False
scene.cycles.blur_glossy = 0.0
scene.cycles.sample_clamp_indirect = 0.0
scene.view_settings.view_transform = 'Standard'
bpy.context.view_layer.update()

# ---- added for rendering (the .blend has no active camera and no usable light): camera, sun
cam_auto = bpy.data.cameras.new('AutoCamera')
cam_auto.lens = 50.0
cam_auto.sensor_width = 36.0
cam_auto.clip_end = 1000.0
ob_auto_camera = bpy.data.objects.new('AutoCamera', cam_auto)
scene.collection.objects.link(ob_auto_camera)
ob_auto_camera.location = (9.55075, -10.9922, 7.30429)
ob_auto_camera.rotation_euler = (1.09748, -7.21219e-08, 0.694738)
scene.camera = ob_auto_camera
light_auto_sun = bpy.data.lights.new('AutoSun', 'SUN')
light_auto_sun.energy = 3.0
light_auto_sun.angle = 0.0523599
ob_auto_sun = bpy.data.objects.new('AutoSun', light_auto_sun)
scene.collection.objects.link(ob_auto_sun)
ob_auto_sun.rotation_euler = (0.872665, 0.174533, 0.523599)
bpy.context.view_layer.update()
